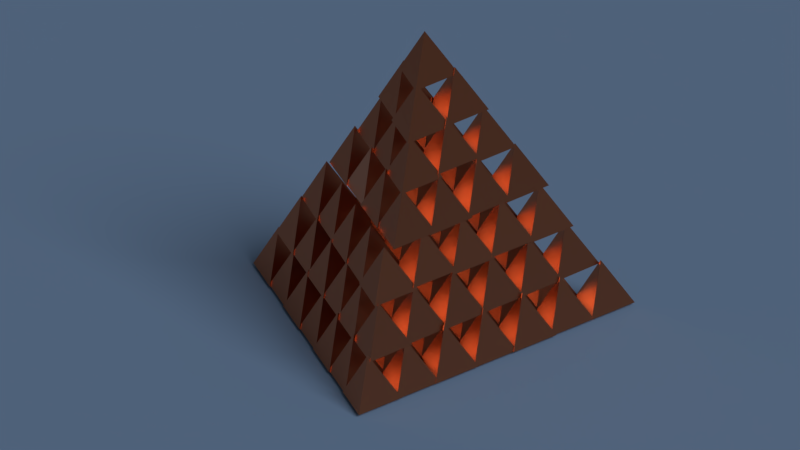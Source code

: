 # Source: Tetra_tetras_65.blend  (saved by Blender 2.78.0; exported with 4.5.12 LTS)
import bpy
from mathutils import Matrix  # noqa: F401  (used for matrix-valued properties, if any)

bpy.ops.wm.read_factory_settings(use_empty=True)
scene = bpy.context.scene
scene.name = 'Scene'

# ---- collections
col_collection_1 = bpy.data.collections.new('Collection 1'); scene.collection.children.link(col_collection_1)

# ---- materials (node trees are filled in below, after node groups)
mat_material_001 = bpy.data.materials.new('Material.001')
mat_material_001.alpha_threshold = 0.0
mat_material_001.roughness = 0.5
mat_bmd_copper_0025 = bpy.data.materials.new('BMD_Copper_0025')
mat_bmd_copper_0025.alpha_threshold = 0.0
mat_bmd_copper_0025.diffuse_color = (0.723, 0.1622, 0.05498, 1.0)
mat_bmd_copper_0025.roughness = 0.5
mat_bmd_copper_0025.line_color = (0.0, 0.0, 0.0, 1.0)

# ---- node groups
ng_bmd_coppershader = bpy.data.node_groups.new('BMD_CopperShader', 'ShaderNodeTree')
_s = ng_bmd_coppershader.interface.new_socket(name='Shader', in_out='OUTPUT', socket_type='NodeSocketShader')
_s = ng_bmd_coppershader.interface.new_socket(name='Color1', in_out='INPUT', socket_type='NodeSocketColor')
_s.default_value = (0.7084, 0.5883, 0.1869, 1.0)
_s = ng_bmd_coppershader.interface.new_socket(name='Color2', in_out='INPUT', socket_type='NodeSocketColor')
_s.default_value = (0.3122, 0.2775, 0.03858, 1.0)
_s = ng_bmd_coppershader.interface.new_socket(name='Roughness', in_out='INPUT', socket_type='NodeSocketFloat')
_s.subtype = 'FACTOR'
_s.default_value = 0.4
_s.min_value = 0.0
_s.max_value = 1.0
_s = ng_bmd_coppershader.interface.new_socket(name='Normal', in_out='INPUT', socket_type='NodeSocketVector')
_s.min_value = -1.0
_s.max_value = 1.0
_s.hide_value = True
_N = ng_bmd_coppershader.nodes; _L = ng_bmd_coppershader.links
n0 = _N.new('ShaderNodeBsdfAnisotropic'); n0.name = 'Glossy BSDF'; n0.location = (-25, 15)
n0.distribution = 'BECKMANN'
n1 = _N.new('NodeGroupOutput'); n1.name = 'Group Output'; n1.location = (378, 4)
n2 = _N.new('ShaderNodeBsdfAnisotropic'); n2.name = 'Glossy BSDF.001'; n2.location = (-25, -143)
n2.distribution = 'BECKMANN'
n3 = _N.new('ShaderNodeMath'); n3.name = 'Math'; n3.location = (-204, -141)
n3.operation = 'DIVIDE'
n3.inputs[1].default_value = 4.0
n4 = _N.new('ShaderNodeLayerWeight'); n4.name = 'Layer Weight'; n4.location = (-22, 151)
n4.inputs[0].default_value = 0.9
n5 = _N.new('ShaderNodeMixShader'); n5.name = 'Mix Shader'; n5.location = (178, -12)
n6 = _N.new('NodeGroupInput'); n6.name = 'Group Input'; n6.location = (-378, 2)
n7 = _N.new('ShaderNodeMath'); n7.name = 'Math.001'; n7.location = (0, 0)
n7.operation = 'POWER'
n8 = _N.new('ShaderNodeMath'); n8.name = 'Math.002'; n8.location = (0, 0)
n8.operation = 'POWER'
_L.new(n0.outputs[0], n5.inputs[2])
_L.new(n5.outputs[0], n1.inputs[0])
_L.new(n6.outputs[0], n0.inputs[0])
_L.new(n6.outputs[1], n2.inputs[0])
_L.new(n6.outputs[2], n3.inputs[0])
_L.new(n6.outputs[3], n0.inputs[4])
_L.new(n6.outputs[3], n2.inputs[4])
_L.new(n6.outputs[3], n4.inputs[1])
_L.new(n2.outputs[0], n5.inputs[1])
_L.new(n4.outputs[0], n5.inputs[0])
_L.new(n3.outputs[0], n7.inputs[0])
_L.new(n7.outputs[0], n2.inputs[1])
_L.new(n6.outputs[2], n8.inputs[0])
_L.new(n8.outputs[0], n0.inputs[1])
n1.is_active_output = True

# ---- material node trees
mat_material_001.use_nodes = True; mat_material_001.node_tree.nodes.clear()
_N = mat_material_001.node_tree.nodes; _L = mat_material_001.node_tree.links
n0 = _N.new('ShaderNodeOutputMaterial'); n0.name = 'Material Output'; n0.location = (300, 300)
n1 = _N.new('ShaderNodeBsdfDiffuse'); n1.name = 'Diffuse BSDF'; n1.location = (10, 300)
n1.inputs[0].default_value = (0.3201, 0.4996, 0.8, 1.0)
n2 = _N.new('ShaderNodeEmission'); n2.name = 'Emission'; n2.location = (110, 200)
n2.inputs[0].default_value = (0.8, 0.8, 0.8, 1.0)
n2.inputs[1].default_value = 7.5
_L.new(n1.outputs[0], n0.inputs[0])
_L.new(n2.outputs[0], n0.inputs[1])
n0.is_active_output = True
mat_bmd_copper_0025.use_nodes = True; mat_bmd_copper_0025.node_tree.nodes.clear()
_N = mat_bmd_copper_0025.node_tree.nodes; _L = mat_bmd_copper_0025.node_tree.links
n0 = _N.new('ShaderNodeOutputMaterial'); n0.name = 'Material Output'; n0.location = (24, 59)
n1 = _N.new('ShaderNodeGroup'); n1.name = 'Group'; n1.location = (-149, 97)
n1.node_tree = ng_bmd_coppershader
n1.inputs[0].default_value = (1.0, 0.3933, 0.211, 1.0)
n1.inputs[1].default_value = (0.3164, 0.04768, 0.006721, 1.0)
n1.inputs[2].default_value = 0.2
n1.inputs[3].default_value = (0.0, 0.0, 0.0)
_L.new(n1.outputs[0], n0.inputs[0])
n0.is_active_output = True

# ---- world
world_world = bpy.data.worlds.new('World'); scene.world = world_world
world_world.color = (0.05088, 0.05088, 0.05088)
world_world.use_sun_shadow = False
world_world.sun_shadow_jitter_overblur = 0.0
world_world.cycles.sampling_method = 'MANUAL'

# ---- cameras
cam_camera = bpy.data.cameras.new('Camera')
cam_camera.type = 'ORTHO'
cam_camera.clip_start = 0.001
cam_camera.clip_end = 885.7
cam_camera.lens = 35.0
cam_camera.sensor_width = 32.0
cam_camera.sensor_height = 18.0
cam_camera.ortho_scale = 132.0
cam_camera.shift_y = -0.08
cam_camera.dof.focus_distance = 0.0

# ---- lights
light_lamp = bpy.data.lights.new('Lamp', 'SUN')
light_lamp.transmission_factor = 0.0
light_lamp.cutoff_distance = 30.0
light_lamp.angle = 0.5516
light_lamp.energy = 1.0
light_lamp.shadow_buffer_clip_start = 1.001
light_lamp.shadow_soft_size = 0.283
light_lamp.shadow_cascade_max_distance = 1000.0

# ---- meshes
me_plane = bpy.data.meshes.new('Plane')
me_plane.from_pydata([(-10.0, -10.0, 0.0), (10.0, -10.0, 0.0), (-10.0, 10.0, 0.0), (10.0, 10.0, 0.0)], [], [(0, 1, 3, 2)])
me_plane.materials.append(mat_material_001)
me_plane.use_remesh_preserve_volume = False
me_plane.use_remesh_preserve_attributes = False
me_plane.use_mirror_vertex_groups = False
me_plane.update()
me_cone_022 = bpy.data.meshes.new('Cone.022')
me_cone_022.from_pydata([(0.1917, 1.662, 43.52), (-5.303, -1.523, 34.54), (0.19, 13.63, 26.9), (0.2011, 7.281, 35.89), (-5.293, 4.096, 26.9), (-4.905, 5.495, 27.02), (-4.894, -0.8562, 36.0), (-10.39, -4.041, 27.02), (10.92, -4.437, 26.78), (5.413, -1.271, 35.76), (-0.08099, -4.456, 26.78), (-9.099, 2.317, 19.1), (-3.8, -6.823, 19.1), (10.11, 2.351, 19.1), (4.844, -6.808, 19.1), (-4.24, 10.4, 19.98), (1.059, 1.264, 19.98), (-4.229, 4.305, 28.61), (-9.507, 1.245, 19.98), (5.277, 10.42, 19.98), (10.58, 1.28, 19.98), (5.287, 4.321, 28.61), (0.01, 1.262, 19.98), (0.3098, 18.67, 19.1), (5.609, 9.529, 19.1), (-4.957, 9.511, 19.1), (0.5059, 2.526, 19.1), (5.805, -6.615, 19.1), (0.5166, -3.574, 27.73), (-4.761, -6.633, 19.1), (5.006, 9.95, 19.98), (5.006, 9.876, 20.09), (4.942, 9.838, 19.98), (5.07, 9.839, 19.98), (0.8789, 1.264, 19.98), (0.507, 1.905, 19.98), (0.1374, 1.262, 19.98), (0.5078, 1.477, 20.59), (-4.162, 10.27, 19.98), (-4.42, 9.822, 19.98), (-3.903, 9.823, 19.98), (0.5328, 2.171, 19.98), (0.5339, 1.566, 20.84), (-4.161, 9.972, 20.4), (0.5921, 1.532, 20.74), (0.5396, 2.16, 19.98), (10.11, 1.73, 19.98), (10.11, 1.43, 20.41), (9.853, 1.279, 19.98), (4.955, -6.616, 19.1), (5.379, -6.37, 19.8), (10.37, 1.28, 19.98), (5.379, -5.88, 19.1), (-9.098, 1.696, 19.98), (-9.357, 1.246, 19.98), (-9.097, 1.396, 20.41), (-4.337, -5.897, 19.1), (-8.837, 1.247, 19.98), (-4.336, -6.387, 19.8), (-3.945, -6.572, 19.1), (-3.911, -6.632, 19.1), (-4.932, 16.21, 11.05), (0.6841, 6.752, 11.05), (-4.854, 9.86, 20.03), (-10.32, 6.618, 11.05), (5.127, 16.33, 11.05), (-0.2558, 6.741, 11.05), (10.36, 7.8, 10.73), (15.98, -1.659, 10.73), (10.44, 1.449, 19.71), (0.329, 7.677, 10.73), (-5.054, -1.916, 10.73), (-9.578, 7.556, 10.73), (-9.501, 1.206, 19.71), (-14.96, -2.037, 10.73), (15.45, -0.3498, 11.05), (21.06, -9.808, 11.05), (15.52, -6.7, 20.03), (10.06, -9.943, 11.05), (5.45, -0.6719, 11.05), (11.07, -10.13, 11.05), (5.528, -7.022, 20.03), (0.06684, -10.26, 11.05), (-4.552, -0.5941, 11.05), (1.064, -10.05, 11.05), (-4.474, -6.944, 20.03), (-9.935, -10.19, 11.05), (-14.55, -0.9163, 11.05), (-8.932, -10.37, 11.05), (-14.47, -7.267, 20.03), (-19.93, -10.51, 11.05), (0.02898, 24.85, 10.73), (5.645, 15.39, 10.73), (0.1066, 18.5, 19.71), (-5.354, 15.26, 10.73), (-9.496, -9.926, 11.78), (-9.05, -10.18, 11.05), (-9.502, -9.415, 11.05), (0.6127, -9.292, 11.05), (0.619, -9.803, 11.78), (0.2147, -10.0, 11.05), (0.1799, -10.06, 11.05), (10.5, -9.682, 11.78), (10.5, -9.171, 11.05), (10.95, -9.932, 11.05), (-14.36, -1.682, 11.71), (-14.37, -1.216, 11.05), (-14.77, -1.92, 11.05), (-4.161, -1.791, 11.05), (-5.231, -1.804, 11.05), (-4.699, -1.489, 11.93), (-13.96, -1.911, 11.05), (-4.707, -0.8708, 11.05), (-4.362, -0.914, 11.05), (-4.355, -1.5, 11.88), (-4.517, -1.191, 11.05), (-4.871, -1.807, 11.03), (5.747, -1.67, 11.05), (4.884, -1.68, 11.05), (5.312, -1.426, 11.76), (-3.843, -1.787, 11.05), (5.306, -0.9281, 11.05), (-4.52, -0.9633, 10.73), (-4.859, -1.799, 11.05), (-3.962, -1.902, 10.73), (5.599, -0.9232, 11.05), (5.605, -1.422, 11.76), (5.455, -1.179, 11.05), (5.453, -0.952, 10.73), (15.78, -1.547, 11.05), (14.77, -1.56, 11.05), (15.27, -1.261, 11.88), (6.04, -1.666, 11.05), (15.26, -0.6755, 11.05), (5.176, -1.677, 11.05), (5.165, -1.684, 11.03), (5.028, -1.709, 10.73), (4.981, -1.793, 10.73), (5.945, -1.781, 10.73), (4.658, 15.5, 11.05), (5.049, 15.73, 11.7), (5.044, 16.18, 11.05), (10.35, 7.54, 11.05), (9.97, 6.865, 11.05), (5.447, 15.51, 11.05), (0.7457, 6.753, 11.05), (0.3318, 7.45, 11.05), (-0.06489, 6.743, 11.05), (10.35, 7.093, 11.68), (0.3375, 6.982, 11.71), (-4.808, 16.0, 11.05), (-5.159, 15.38, 11.05), (-4.442, 15.39, 11.05), (0.3017, 7.396, 11.05), (-9.162, 6.632, 11.05), (-9.575, 7.329, 11.05), (-9.972, 6.622, 11.05), (-9.57, 6.861, 11.71), (-4.803, 15.59, 11.64), (0.307, 6.964, 11.66), (0.3003, 6.967, 11.68), (0.2109, 7.018, 11.82), (0.2392, 7.501, 11.05), (0.2042, 7.56, 11.05), (-19.61, -4.738, 2.462), (-14.19, -14.31, 2.462), (-19.66, -11.09, 11.44), (-25.19, -14.22, 2.462), (-9.604, -4.626, 2.462), (-4.188, -14.2, 2.462), (-9.66, -10.98, 11.44), (-15.19, -14.1, 2.462), (0.3935, -4.913, 2.462), (5.81, -14.49, 2.462), (0.3381, -11.26, 11.44), (-5.189, -14.39, 2.462), (10.39, -4.8, 2.462), (15.81, -14.37, 2.462), (10.34, -11.15, 11.44), (4.812, -14.28, 2.462), (20.39, -5.087, 2.462), (25.81, -14.66, 2.462), (20.34, -11.44, 11.44), (14.81, -14.57, 2.462), (-4.552, 3.542, 3.08), (0.8651, -6.032, 3.08), (-10.13, -5.936, 3.08), (5.484, 3.454, 3.08), (10.9, -6.12, 3.08), (15.54, 3.366, 3.08), (20.96, -6.208, 3.08), (15.49, -2.984, 12.06), (10.55, 12.01, 2.462), (15.97, 2.433, 2.462), (4.972, 2.529, 2.462), (0.4271, 12.1, 2.462), (5.844, 2.521, 2.462), (-5.156, 2.617, 2.462), (-9.633, 12.18, 2.462), (-15.22, 2.705, 2.462), (-10.07, 11.24, 2.795), (5.568, 20.63, 2.795), (10.98, 11.06, 2.795), (-0.01507, 11.15, 2.795), (0.4084, 29.33, 2.462), (5.825, 19.76, 2.462), (-8.977, -5.946, 3.08), (5.378, 20.31, 2.795), (5.376, 20.02, 3.2), (5.623, 19.88, 2.795), (-4.496, 20.22, 3.504), (-4.933, 19.97, 2.795), (-4.064, 19.96, 2.795), (0.462, 11.96, 2.795), (0.4573, 11.42, 3.562), (0.9248, 11.15, 2.795), (-9.635, 11.95, 2.795), (-10.05, 11.24, 2.795), (-9.639, 11.47, 3.464), (-13.99, 2.913, 3.08), (-14.81, 2.92, 3.08), (-14.4, 3.153, 3.75), (-9.231, 11.23, 2.795), (0.009054, 11.15, 2.795), (0.4209, 11.39, 3.464), (0.4251, 11.86, 2.795), (-5.121, 2.637, 2.519), (-5.123, 2.636, 2.515), (0.8287, 11.15, 2.795), (-5.088, 2.656, 2.573), (-4.679, 3.427, 2.462), (-4.216, 2.609, 2.462), (10.55, 11.77, 2.795), (10.55, 11.3, 3.464), (10.14, 11.07, 2.795), (5.414, 3.281, 2.462), (5.009, 2.593, 2.462), (10.96, 11.06, 2.795), (15.36, 3.062, 3.08), (15.36, 2.792, 3.462), (15.13, 2.659, 3.08), (15.59, 2.655, 3.08), (5.268, 2.86, 3.407), (5.27, 3.092, 3.08), (5.067, 2.747, 3.08), (10.44, -5.302, 3.08), (5.888, 2.739, 3.08), (5.624, 3.206, 3.08), (5.467, 2.743, 3.08), (5.352, 2.744, 3.08), (5.621, 2.897, 3.518), (10.43, -5.845, 3.847), (-4.777, 3.158, 3.08), (-4.779, 2.941, 3.387), (-4.968, 2.834, 3.08), (-4.147, 2.827, 3.08), (-4.776, 2.832, 3.08), (-4.457, 3.374, 3.08), (-4.592, 2.831, 3.08), (0.8241, -6.008, 3.147), (-4.46, 3.011, 3.593), (-9.553, -5.607, 4.025), (0.3854, -5.75, 3.867), (-0.09912, -6.024, 3.08), (-9.547, -4.939, 3.08), (0.3903, -5.193, 3.08), (-9.591, -5.014, 3.08), (19.99, -6.199, 3.08), (20.39, -5.524, 3.08), (20.38, -5.976, 3.72), (20.77, -6.206, 3.08), (10.39, -5.237, 3.08), (10.39, -5.823, 3.908), (9.876, -6.111, 3.08), (15.38, -13.6, 2.462), (14.93, -14.37, 2.462), (15.37, -14.11, 3.185), (10.89, -6.12, 3.08), (10.43, -5.31, 3.08), (10.43, -5.847, 3.839), (0.3897, -5.35, 3.08), (-0.007953, -6.025, 3.08), (0.3858, -5.802, 3.72), (5.256, -14.03, 3.185), (0.7755, -6.032, 3.08), (5.661, -14.22, 2.462), (5.261, -13.52, 2.462), (5.696, -14.29, 2.462), (-10.12, -5.936, 3.08), (-9.608, -5.062, 3.08), (-9.613, -5.648, 3.908), (-5.072, -14.19, 2.462), (-4.628, -13.94, 3.185), (-9.109, -5.945, 3.08), (-4.623, -13.43, 2.462), (-14.74, -13.34, 2.462), (-14.3, -14.11, 2.462), (-14.74, -13.85, 3.185), (-19.6, -5.636, 3.695), (-19.59, -5.201, 3.08), (-19.22, -5.857, 3.08), (-14.74, -13.42, 2.579), (-14.34, -14.05, 2.462), (-5.135, 25.92, -5.621), (0.3987, 16.53, -5.699), (-5.033, 19.58, 3.248), (-10.5, 16.43, -5.642), (5.005, 25.99, -5.675), (10.54, 16.6, -5.753), (5.107, 19.65, 3.195), (-0.3641, 16.5, -5.695), (-0.1791, 34.3, -5.604), (5.355, 24.91, -5.682), (-0.07707, 27.96, 3.265), (-5.548, 24.81, -5.625), (10.06, 17.47, -5.746), (15.59, 8.08, -5.824), (10.16, 11.13, 3.124), (5.662, 7.993, -5.772), (-5.24, 7.898, -5.714), (-14.79, 8.751, -5.659), (-9.256, -0.6437, -5.738), (-20.16, -0.739, -5.68), (-4.818, 8.838, -5.712), (0.7153, -0.5565, -5.79), (-10.19, -0.6518, -5.733), (10.75, -0.4687, -5.843), (-0.1493, -0.5641, -5.786), (15.17, 9.013, -5.817), (20.71, -0.3817, -5.895), (9.806, -0.477, -5.838), (10.31, 0.4487, -5.836), (15.85, -8.946, -5.914), (4.945, -9.041, -5.857), (19.76, 0.5313, -5.885), (25.29, -8.863, -5.964), (19.86, -5.81, 2.984), (14.39, -8.958, -5.906), (5.876, -9.033, -5.862), (-9.605, 0.2746, -5.731), (-4.071, -9.12, -5.809), (-14.97, -9.215, -5.752), (-19.42, 0.1887, -5.679), (-13.89, -9.206, -5.758), (-24.79, -9.301, -5.7), (25.18, -7.56, -5.956), (30.71, -16.95, -6.034), (25.28, -13.9, 2.913), (19.81, -17.05, -5.977), (15.27, -7.845, -5.905), (15.37, -14.19, 2.964), (9.896, -17.33, -5.926), (5.352, -7.734, -5.852), (10.89, -17.13, -5.93), (-0.01689, -17.22, -5.873), (-4.558, -8.019, -5.801), (0.976, -17.41, -5.879), (-4.456, -14.36, 3.068), (-9.927, -17.51, -5.822), (-14.47, -7.907, -5.748), (-8.937, -17.3, -5.826), (-14.37, -14.25, 3.121), (-19.84, -17.4, -5.769), (-24.38, -8.192, -5.697), (-18.85, -17.59, -5.775), (-24.28, -14.53, 3.172), (-29.75, -17.68, -5.718), (-9.561, 17.3, -5.643), (-4.027, 7.908, -5.721), (-14.93, 7.813, -5.664), (-19.41, -16.63, -5.767), (-19.4, -17.14, -5.054), (-18.96, -17.39, -5.773), (-9.382, -16.55, -5.82), (-9.374, -17.06, -5.107), (-9.814, -17.31, -5.821), (-9.779, -17.25, -5.821), (0.4231, -16.97, -5.158), (0.8598, -17.22, -5.878), (0.4149, -16.46, -5.871), (10.45, -16.88, -5.211), (10.44, -16.37, -5.924), (10.04, -17.07, -5.925), (10.01, -17.14, -5.926), (20.24, -16.29, -5.975), (20.25, -16.8, -5.262), (-24.27, -8.377, -5.698), (-24.26, -8.995, -4.835), (-14.56, -8.067, -5.748), (-23.73, -9.292, -5.706), (-14.55, -8.836, -4.674), (-15.21, -9.217, -5.751), (-14.34, -8.849, -4.719), (-14.35, -8.113, -5.75), (-14.44, -8.273, -5.75), (-5.186, -9.13, -5.803), (-4.627, -8.807, -4.894), (-14.43, -8.903, -4.869), (-4.637, -8.159, -5.801), (-13.71, -9.204, -5.759), (-4.477, -8.156, -5.802), (-4.466, -8.806, -4.894), (4.611, -9.044, -5.855), (-3.91, -9.118, -5.81), (5.246, -8.679, -4.823), (-4.052, -9.12, -5.809), (-4.547, -8.852, -5.025), (-5.027, -9.128, -5.804), (-4.556, -8.296, -5.802), (5.234, -7.943, -5.852), (24.43, -8.871, -5.959), (14.64, -8.956, -5.908), (15.91, -8.945, -5.914), (24.86, -8.623, -5.259), (15.28, -8.588, -4.867), (24.86, -8.123, -5.957), (5.533, -8.703, -4.901), (5.522, -8.021, -5.854), (15.11, -7.69, -5.903), (15.79, -8.847, -5.913), (6.116, -9.031, -5.863), (15.12, -8.537, -4.718), (15.79, -8.913, -5.82), (5.403, -8.23, -5.855), (5.412, -8.772, -5.097), (15.23, -7.903, -5.905), (20.3, -0.3852, -5.893), (19.24, -0.3945, -5.887), (10.85, -0.4678, -5.843), (19.77, -0.08735, -5.02), (10.32, 0.435, -5.836), (10.26, 0.3616, -5.836), (9.79, -0.4771, -5.838), (10.27, 0.3478, -5.836), (10.27, -0.1989, -5.052), (10.26, 0.3546, -5.826), (10.27, 0.348, -5.836), (-5.351, 7.897, -5.714), (-4.808, 8.209, -4.832), (0.2765, 0.1884, -5.784), (-10.13, -0.6513, -5.733), (-9.595, -0.3441, -4.866), (-9.065, -0.642, -5.739), (0.2846, -0.3144, -5.081), (-14.59, 8.413, -5.662), (-9.729, 0.1591, -5.731), (-14.24, 7.819, -5.667), (-9.699, 0.1082, -5.731), (-19.95, -0.7372, -5.681), (-9.691, -0.3993, -5.022), (-19.42, -0.43, -4.814), (-14.58, 8.012, -5.101), (-9.72, -0.3828, -4.973), (-18.89, -0.7279, -5.687), (-9.294, -0.6222, -5.675), (-4.643, 8.953, -5.712), (-4.753, 8.178, -4.923), (-4.762, 8.743, -5.713), (-4.27, 7.906, -5.72), (4.687, 7.984, -5.767), (5.177, 8.266, -4.971), (-4.742, 8.184, -4.905), (-5.209, 7.952, -5.714), (-4.632, 8.248, -4.725), (5.231, 8.296, -4.886), (5.168, 8.832, -5.765), (14.64, 8.071, -5.819), (15.11, 8.898, -5.817), (5.673, 7.993, -5.772), (15.12, 8.346, -5.045), (5.177, 8.266, -4.973), (5.769, 7.994, -5.772), (4.689, 7.984, -5.767), (4.864, 25.74, -5.675), (4.873, 25.18, -4.888), (0.1425, 16.79, -4.872), (0.1331, 17.38, -5.694), (9.556, 16.59, -5.748), (10.05, 16.87, -4.947), (0.6455, 16.51, -5.701), (4.387, 24.9, -5.677), (10.04, 17.44, -5.746), (0.01712, 17.17, -5.694), (0.01274, 17.18, -5.694), (-0.3618, 16.52, -5.695), (-0.3531, 16.52, -5.695), (-9.056, 16.44, -5.65), (0.01986, 16.74, -5.075), (-9.552, 16.72, -4.832), (-5.016, 25.12, -4.76), (-5.026, 25.74, -5.623), (-4.487, 24.82, -5.63), (-10.05, 16.44, -5.645), (-4.535, 24.9, -5.63), (-29.7, -10.89, -13.79), (-24.2, -20.42, -13.79), (-29.7, -17.24, -4.807), (-35.2, -20.42, -13.79), (-19.7, -10.69, -13.79), (-14.2, -20.22, -13.79), (-19.7, -17.04, -4.807), (-25.2, -20.22, -13.79), (-9.699, -10.89, -13.79), (-4.199, -20.42, -13.79), (-9.699, -17.24, -4.807), (-15.2, -20.42, -13.79), (0.3008, -10.69, -13.79), (5.801, -20.22, -13.79), (0.3008, -17.04, -4.807), (-5.199, -20.22, -13.79), (10.3, -10.89, -13.79), (15.8, -20.42, -13.79), (10.3, -17.24, -4.807), (4.801, -20.42, -13.79), (20.3, -10.69, -13.79), (25.8, -20.22, -13.79), (20.3, -17.04, -4.807), (14.8, -20.22, -13.79), (30.3, -10.89, -13.79), (35.8, -20.42, -13.79), (30.3, -17.24, -4.807), (24.8, -20.42, -13.79), (-24.63, -2.479, -13.79), (-19.13, -12.01, -13.79), (-24.63, -8.83, -4.807), (-30.13, -12.01, -13.79), (-14.72, -2.479, -13.79), (-14.72, -8.83, -4.807), (-4.682, -2.479, -13.79), (0.8179, -12.01, -13.79), (-4.682, -8.83, -4.807), (-10.18, -12.01, -13.79), (25.32, -2.479, -13.79), (30.82, -12.01, -13.79), (15.29, -2.479, -13.79), (20.79, -12.01, -13.79), (9.786, -12.01, -13.79), (5.378, -2.479, -13.79), (10.88, -12.01, -13.79), (10.36, 6.118, -13.79), (15.86, -3.409, -13.79), (10.36, -0.2332, -4.807), (20.43, 6.118, -13.79), (25.93, -3.409, -13.79), (20.43, -0.2332, -4.807), (14.93, -3.409, -13.79), (0.3137, 6.118, -13.79), (5.814, -3.409, -13.79), (0.3137, -0.2332, -4.807), (-5.186, -3.409, -13.79), (-9.814, 6.118, -13.79), (-4.314, -3.409, -13.79), (-9.814, -0.2332, -4.807), (-15.31, -3.409, -13.79), (-19.87, 6.118, -13.79), (-14.37, -3.409, -13.79), (-19.87, -0.2332, -4.807), (-25.37, -3.409, -13.79), (-14.81, 14.7, -13.79), (-9.308, 5.173, -13.79), (-14.81, 8.348, -4.807), (-20.31, 5.173, -13.79), (-4.748, 14.7, -13.79), (0.752, 5.173, -13.79), (-4.748, 8.348, -4.807), (-10.25, 5.173, -13.79), (5.27, 14.7, -13.79), (10.77, 5.173, -13.79), (5.27, 8.348, -4.807), (-0.2302, 5.173, -13.79), (15.38, 14.7, -13.79), (20.88, 5.173, -13.79), (15.38, 8.348, -4.807), (9.876, 5.173, -13.79), (5.392, 31.77, -13.79), (10.89, 22.24, -13.79), (5.392, 25.42, -4.807), (-0.1076, 22.24, -13.79), (-4.91, 31.77, -13.79), (0.5902, 22.24, -13.79), (-4.91, 25.42, -4.807), (-10.41, 22.24, -13.79), (10.56, 23.36, -13.79), (16.06, 13.83, -13.79), (10.56, 17.0, -4.807), (5.064, 13.83, -13.79), (0.2471, 23.34, -13.79), (5.747, 13.81, -13.79), (0.2471, 16.98, -4.807), (-5.253, 13.81, -13.79), (-9.983, 23.36, -13.79), (-4.483, 13.83, -13.79), (-9.983, 17.0, -4.807), (-15.48, 13.83, -13.79), (0.2361, 40.76, -13.79), (5.736, 31.23, -13.79), (0.2361, 34.41, -4.807), (-5.264, 31.23, -13.79), (-5.242, 13.83, -13.79), (-4.862, 14.05, -13.17), (-4.862, 14.49, -13.79), (5.4, 14.02, -13.24), (5.4, 14.41, -13.79), (5.736, 13.83, -13.79), (5.078, 13.85, -13.79), (5.442, 13.83, -13.79), (-4.91, 31.41, -13.28), (-9.875, 23.17, -13.79), (-9.875, 22.55, -12.91), (-0.3855, 22.24, -13.79), (0.1023, 22.52, -12.99), (0.1023, 23.08, -13.79), (-5.219, 31.23, -13.79), (-4.601, 31.23, -13.79), (-9.339, 22.24, -13.79), (0.2452, 22.85, -13.79), (5.083, 31.23, -13.79), (5.392, 31.41, -13.28), (0.386, 22.52, -12.98), (0.386, 23.09, -13.79), (0.2413, 22.84, -13.79), (9.92, 22.24, -13.79), (10.41, 23.08, -13.79), (0.6184, 22.24, -13.79), (5.701, 31.23, -13.79), (0.8797, 22.24, -13.79), (10.41, 22.52, -12.99), (15.38, 14.12, -12.97), (15.88, 13.83, -13.79), (14.87, 13.83, -13.79), (5.252, 14.67, -13.79), (4.757, 13.81, -13.79), (5.252, 14.1, -12.98), (4.756, 13.81, -13.79), (5.449, 14.39, -13.79), (5.45, 14.39, -13.79), (10.32, 5.431, -13.06), (5.418, 14.44, -13.79), (5.418, 14.03, -13.21), (5.772, 13.83, -13.79), (10.32, 5.947, -13.79), (-4.867, 14.49, -13.79), (-4.867, 14.05, -13.16), (-5.246, 13.84, -13.79), (-5.25, 13.83, -13.79), (0.2609, 6.023, -13.79), (0.2609, 5.456, -12.99), (-4.744, 14.1, -12.96), (-4.744, 14.69, -13.79), (0.7121, 5.196, -13.72), (-4.234, 13.81, -13.79), (-14.81, 14.12, -12.97), (-15.31, 13.83, -13.79), (-14.31, 13.83, -13.79), (-9.778, 5.987, -13.79), (-9.35, 5.197, -13.72), (-9.778, 5.444, -13.02), (-19.82, 6.021, -13.79), (-19.82, 5.455, -12.99), (-19.33, 5.173, -13.79), (-9.834, 6.083, -13.79), (-10.3, 5.269, -13.79), (-9.834, 5.476, -12.93), (-10.36, 5.173, -13.79), (-14.84, -2.595, -13.79), (-9.268, 5.173, -13.79), (-9.758, 6.021, -13.79), (-9.758, 5.455, -12.99), (-14.84, -3.137, -13.02), (0.2601, 5.457, -12.99), (-0.2309, 5.174, -13.79), (-0.231, 5.174, -13.79), (-0.2318, 5.173, -13.79), (-4.75, -2.653, -13.79), (0.3146, 6.116, -13.79), (0.3146, 5.487, -12.9), (0.8593, 5.173, -13.79), (0.2601, 6.025, -13.79), (0.3161, 6.113, -13.79), (-4.75, -3.157, -13.08), (20.38, 6.03, -13.79), (20.38, 5.458, -12.98), (19.89, 5.173, -13.79), (10.29, 5.449, -13.01), (9.847, 5.233, -13.79), (10.29, 6.002, -13.79), (4.896, -3.343, -13.79), (9.812, 5.173, -13.79), (10.9, 5.173, -13.79), (10.39, 5.469, -12.95), (5.336, -2.581, -13.79), (4.858, -3.409, -13.79), (5.336, -3.133, -13.01), (15.39, -2.607, -13.79), (15.39, -3.141, -13.03), (10.4, 6.051, -13.79), (10.39, 6.062, -13.79), (5.328, -3.128, -12.99), (5.328, -2.567, -13.79), (4.842, -3.407, -13.79), (5.915, -3.409, -13.79), (5.386, -3.104, -12.93), (4.842, -3.409, -13.79), (5.386, -2.493, -13.79), (14.85, -3.236, -13.79), (15.29, -3.099, -12.91), (14.75, -3.409, -13.79), (10.33, -11.69, -12.9), (15.38, -3.152, -13.06), (15.38, -2.637, -13.79), (10.33, -11.06, -13.79), (15.82, -3.409, -13.79), (25.32, -3.099, -12.91), (20.3, -11.73, -13.0), (20.3, -11.17, -13.79), (19.82, -12.01, -13.79), (25.86, -3.409, -13.79), (24.79, -3.409, -13.79), (-4.766, -3.148, -13.05), (-5.219, -3.409, -13.79), (0.348, -11.19, -13.79), (-4.666, -2.507, -13.79), (-4.146, -3.409, -13.79), (-4.574, -2.667, -13.79), (0.7712, -11.98, -13.71), (-4.666, -3.108, -12.94), (-4.766, -2.625, -13.79), (0.348, -11.73, -13.02), (-14.79, -2.599, -13.79), (-14.72, -3.099, -12.91), (-14.81, -2.646, -13.79), (-15.25, -3.409, -13.79), (-14.81, -3.155, -13.07), (-9.7, -11.17, -13.79), (-14.64, -2.612, -13.79), (-14.18, -3.409, -13.79), (-9.259, -11.98, -13.72), (-14.78, -2.595, -13.79), (-9.7, -11.73, -13.0), (-14.65, -2.595, -13.79), (-9.218, -12.01, -13.79), (-24.63, -3.099, -12.91), (-24.09, -3.409, -13.79), (-19.67, -11.69, -12.9), (-19.17, -11.98, -13.71), (-25.16, -3.409, -13.79), (-19.67, -11.06, -13.79), (-20.22, -12.01, -13.79), (30.24, -11.67, -12.84), (29.66, -12.01, -13.79), (30.24, -11.0, -13.79), (19.7, -11.74, -13.79), (20.16, -10.93, -13.79), (20.16, -11.65, -12.77), (19.54, -12.01, -13.79), (19.56, -11.98, -13.79), (25.36, -19.45, -13.79), (25.36, -19.96, -13.07), (20.44, -11.65, -12.78), (20.44, -10.93, -13.79), (21.06, -12.01, -13.79), (24.92, -20.22, -13.79), (9.729, -11.88, -13.79), (10.27, -10.95, -13.79), (10.27, -11.65, -12.79), (9.657, -12.01, -13.79), (15.26, -19.47, -13.79), (10.4, -11.07, -13.79), (15.24, -19.45, -13.79), (10.94, -12.01, -13.79), (15.24, -19.96, -13.07), (10.37, -11.67, -12.84), (9.722, -11.89, -13.79), (15.69, -20.22, -13.79), (10.37, -11.0, -13.79), (10.37, -11.0, -13.79), (0.1797, -11.64, -12.75), (0.1797, -10.9, -13.79), (-0.4586, -12.01, -13.79), (4.916, -20.22, -13.79), (1.06, -12.01, -13.79), (0.4692, -10.98, -13.79), (5.359, -19.96, -13.07), (0.4692, -11.66, -12.82), (-0.4424, -11.98, -13.79), (4.919, -20.22, -13.79), (0.9264, -11.77, -13.79), (-9.78, -11.68, -12.87), (-4.315, -20.22, -13.79), (-9.055, -12.01, -13.79), (-9.619, -11.03, -13.79), (-4.757, -19.96, -13.07), (-9.619, -11.68, -12.87), (-10.34, -12.01, -13.79), (-10.25, -11.85, -13.79), (-9.78, -11.03, -13.79), (-4.757, -19.45, -13.79), (-19.79, -10.85, -13.79), (-19.79, -11.62, -12.7), (-19.04, -11.82, -13.79), (-14.64, -19.45, -13.79), (-15.08, -20.22, -13.79), (-14.64, -19.96, -13.07), (-19.58, -11.64, -12.75), (-20.34, -11.8, -13.79), (-20.46, -12.01, -13.79), (-18.94, -12.01, -13.79), (-19.58, -10.9, -13.79), (-29.59, -11.08, -13.79), (-29.06, -12.01, -13.79), (-24.7, -19.54, -13.79), (-29.59, -11.7, -12.91), (-24.76, -19.96, -13.07), (-24.31, -20.22, -13.79), (-24.76, -19.45, -13.79), (-29.54, -11.17, -13.79), (-9.914, 17.47, -5.64), (-9.909, 16.96, -4.929), (-10.35, 16.71, -5.642), (-5.371, 25.13, -5.624), (-9.684, 16.83, -5.296), (-9.686, 17.08, -5.643), (-9.469, 16.71, -5.646), (-9.897, 16.71, -5.644), (-14.54, 8.495, -5.662), (-5.298, 8.028, -5.713), (-5.303, 8.028, -5.713), (-14.59, 8.167, -5.318), (-14.54, 8.194, -5.244), (-14.78, 8.28, -5.001), (-15.19, 8.046, -5.661), (-19.7, 0.07655, -5.679), (-20.05, -0.5419, -5.68), (-19.69, -0.3381, -5.104), (-14.8, 8.045, -5.663), (-14.37, 8.045, -5.665), (-14.28, 8.044, -5.666), (-9.696, 0.2162, -5.731), (-10.14, -0.5605, -5.733), (-9.691, -0.3045, -5.009), (-9.848, 0.3608, -5.729), (-9.304, -0.562, -5.737), (-9.845, -0.2509, -4.857), (-10.38, -0.56, -5.731), (-19.34, -0.5432, -5.684), (-9.667, 0.1649, -5.731), (-9.244, -0.5621, -5.737), (-10.08, -0.5606, -5.733), (-9.661, -0.3215, -5.057), (-14.66, -8.864, -4.902), (-15.18, -9.164, -5.751), (-14.67, -8.253, -5.749), (-14.72, -8.165, -5.748), (-19.59, -0.1055, -5.68), (-19.84, -0.5423, -5.681), (-15.3, -9.163, -5.75), (-19.59, -0.3983, -5.274), (-5.262, -9.13, -5.803), (-5.216, -9.182, -5.804), (-9.533, -16.81, -5.82), (-9.247, -17.3, -5.824), (-9.529, -17.15, -5.359), (-9.699, -17.05, -5.078), (-9.699, -16.53, -5.818), (-9.673, -16.57, -5.818), (-10.15, -17.31, -5.82), (-14.14, -9.166, -5.756), (-14.55, -8.46, -5.75), (-14.94, -9.164, -5.752), (-14.54, -8.932, -5.096), (-24.71, -9.146, -5.7), (-24.4, -8.598, -5.699), (-19.11, -17.38, -5.773), (-20.29, -17.38, -5.766), (-19.47, -16.75, -5.767), (-19.47, -17.17, -5.181), (-19.83, -17.38, -5.769), (-24.08, -9.147, -5.703), (-19.7, -16.36, -5.764), (-29.14, -17.56, -5.72), (-24.39, -8.965, -5.189), (-24.92, -9.145, -5.699), (-24.5, -8.411, -5.697), (-29.68, -17.56, -5.718), (-29.42, -17.09, -5.716), (-24.5, -8.903, -5.014), (-29.41, -17.41, -5.277), (-5.042, 25.76, -5.622), (-5.41, 25.13, -5.624), (-5.04, 25.34, -5.019), (-5.019, 25.33, -5.053), (-4.679, 8.308, -4.92), (-4.81, 8.296, -4.954), (-5.277, 8.028, -5.714), (-4.34, 8.026, -5.719), (-4.682, -8.127, -5.801), (-4.643, -8.817, -4.921), (-4.682, -8.795, -4.857), (-4.57, -8.321, -5.802), (-4.65, -8.182, -5.801), (-4.643, -8.853, -4.871), (-9.528, -17.28, -5.174), (-4.564, -8.862, -5.052), (-4.895, 25.97, -5.622), (-4.889, 25.4, -4.841), (-0.2967, 16.67, -5.695), (0.3147, 16.67, -5.698), (-4.666, 25.13, -5.628), (0.005872, 17.19, -5.694), (0.1364, 16.91, -5.023), (0.01824, 16.84, -5.216), (0.007572, 16.85, -5.198), (-0.2681, 16.67, -5.695), (-0.2767, 16.67, -5.695), (-4.685, 8.879, -5.712), (-5.167, 8.027, -5.714), (-4.748, 8.988, -5.711), (0.2198, -0.278, -4.974), (-0.1898, -0.5791, -5.785), (-0.2771, -0.5652, -5.785), (0.4075, -16.47, -5.871), (-0.07422, 34.12, -5.605), (-0.1641, 34.28, -5.604), (-0.1636, 34.18, -5.46), (-0.2521, 34.12, -5.604), (0.2626, 16.98, -4.832), (0.1407, 16.91, -5.03), (0.2556, 17.6, -5.693), (-4.406, 25.12, -5.629), (0.5517, 16.67, -5.699), (5.163, 8.84, -5.765), (4.682, 8.009, -5.766), (-4.189, 8.026, -5.719), (0.217, 0.2893, -5.783), (0.3525, -0.2674, -4.904), (-4.068, -9.185, -5.81), (0.3008, -16.29, -5.87), (4.828, -9.042, -5.856), (4.736, -9.201, -5.856), (-4.106, -9.12, -5.809), (0.9533, -17.41, -5.879), (0.6091, -17.22, -5.311), (0.2946, -17.42, -5.876), (-9.133, -17.5, -5.826), (0.4006, -16.46, -5.871), (0.953, -17.41, -5.879), (-0.3515, -17.42, -5.872), (0.8387, -17.22, -5.877), (0.4131, -16.98, -5.174), (5.237, 25.11, -5.68), (5.047, 25.22, -5.371), (5.046, 25.43, -5.678), (4.859, 25.11, -5.678), (5.166, 8.288, -4.977), (5.761, 8.007, -5.772), (5.23, 8.313, -4.907), (5.176, 8.282, -4.994), (0.3717, 0.3568, -5.783), (4.703, 8.009, -5.767), (5.654, 8.007, -5.772), (0.3786, -0.2603, -4.928), (0.8977, -0.5812, -5.791), (5.353, -8.739, -4.999), (5.35, -8.139, -5.854), (5.438, -8.757, -5.056), (5.926, -9.032, -5.862), (5.526, 25.11, -5.682), (5.189, 25.68, -5.677), (5.191, 25.3, -5.136), (10.5, 16.67, -5.752), (10.24, 16.82, -5.337), (10.24, 17.11, -5.749), (5.274, 9.018, -5.764), (0.7944, 16.67, -5.701), (5.281, 8.341, -4.826), (10.25, 0.3004, -5.836), (10.27, 0.3473, -5.836), (10.33, -0.2515, -4.859), (9.796, -0.4771, -5.838), (0.9011, -0.5549, -5.791), (5.431, -8.181, -5.855), (9.726, -0.5977, -5.838), (6.025, -9.204, -5.863), (5.378, -8.09, -5.854), (10.35, -16.94, -5.366), (10.69, -17.13, -5.929), (10.3, -16.91, -5.279), (10.31, -16.47, -5.924), (10.3, -16.45, -5.924), (9.905, -17.14, -5.925), (14.8, 8.073, -5.82), (10.53, 16.67, -5.752), (10.26, 17.14, -5.748), (10.26, 16.83, -5.307), (9.987, 16.67, -5.749), (15.2, 8.301, -5.176), (15.2, 8.751, -5.818), (5.861, 8.007, -5.773), (14.76, 7.99, -5.82), (10.36, 0.4941, -5.836), (10.25, 0.3003, -5.836), (10.36, -0.1559, -4.931), (10.36, 0.3868, -5.684), (10.32, 0.3601, -5.731), (10.93, -0.6, -5.844), (10.32, 0.4336, -5.836), (10.27, 0.3475, -5.836), (15.8, -8.946, -5.914), (15.29, -8.053, -5.906), (14.76, -8.955, -5.908), (10.35, -16.53, -5.924), (15.29, -8.654, -5.057), (10.36, -17.07, -5.181), (20.3, -0.1547, -5.23), (15.78, 7.988, -5.825), (20.3, 0.3076, -5.889), (15.26, 8.865, -5.818), (15.26, 8.284, -4.989), (19.9, -0.3887, -5.891), (20.1, -0.04505, -5.89), (20.1, -0.2732, -5.565), (20.1, -0.4247, -5.349), (20.44, -0.6179, -5.895), (19.77, -0.6166, -5.891), (10.92, -0.4673, -5.844), (25.32, -8.015, -5.959), (26.03, -9.241, -5.969), (25.06, -8.468, -5.96), (25.06, -8.733, -5.582), (24.83, -8.867, -5.961), (20.25, -16.31, -5.976), (15.97, -9.222, -5.916), (14.61, -9.22, -5.909), (20.3, -16.22, -5.975), (30.3, -16.38, -6.029), (20.78, -17.04, -5.982), (30.3, -16.77, -5.479), (30.64, -16.96, -6.034), (29.96, -16.96, -6.03), (24.61, -9.238, -5.962), (20.3, -16.77, -5.189), (19.82, -17.05, -5.977), (20.25, -16.93, -5.082), (19.7, -17.25, -5.978), (10.81, -17.33, -5.931), (-14.69, 2.502, 3.08), (-14.77, 2.367, 3.08), (-14.69, 2.497, 3.08), (-14.62, 2.38, 3.08), (-14.61, 2.365, 3.08), (-14.76, 2.364, 3.08), (-14.77, 2.364, 3.08), (-19.33, -5.632, 2.462), (-18.88, -6.401, 2.462), (-19.77, -6.41, 2.462), (-24.28, -14.04, 2.462), (-24.24, -14.11, 2.462), (-24.29, -14.03, 2.462), (-24.3, -14.04, 2.462), (-14.43, -14.17, 2.861), (-14.43, -13.88, 2.462), (-24.28, -14.16, 2.638), (-24.24, -14.18, 2.58), (-24.28, -14.16, 2.648), (-24.29, -14.16, 2.635), (-14.68, -14.31, 2.462), (-24.17, -14.23, 2.462), (-24.4, -14.22, 2.462), (-14.43, -14.03, 2.676), (-14.56, -14.11, 2.462), (-5.005, 19.85, 2.795), (-5.005, 19.56, 3.202), (-5.257, 19.42, 2.795), (-9.468, 11.51, 2.462), (-8.995, 10.7, 2.462), (-9.108, 10.7, 2.462), (-9.929, 10.69, 2.462), (-9.896, 10.75, 2.462), (-14.7, 2.944, 2.462), (-14.68, 2.913, 2.462), (-4.724, 2.994, 2.462), (-4.938, 2.616, 2.462), (-14.83, 2.702, 2.462), (-14.55, 2.699, 2.462), (-4.512, 2.618, 2.481), (-4.911, 2.631, 2.506), (-4.72, 2.739, 2.818), (-4.511, 2.618, 2.48), (-4.913, 2.63, 2.503), (-14.69, 2.781, 2.69), (-14.68, 2.774, 2.67), (-9.51, -5.583, 2.462), (-9.092, -6.297, 2.462), (-9.918, -6.306, 2.462), (-4.303, -14.2, 2.462), (-4.615, -14.2, 2.462), (-4.463, -13.93, 2.462), (-4.469, -13.94, 2.462), (-4.506, -14.0, 2.462), (-4.46, -14.11, 2.716), (-4.456, -14.11, 2.71), (-4.463, -14.11, 2.71), (-4.431, -14.12, 2.669), (-4.463, -14.11, 2.709), (-4.489, -14.12, 2.669), (-4.49, -14.12, 2.666), (-14.32, -13.87, 2.462), (-14.37, -13.79, 2.462), (-14.38, -13.78, 2.462), (-14.38, -13.79, 2.462), (-14.39, -13.8, 2.462), (-14.43, -13.87, 2.462), (-14.43, -13.87, 2.462), (-14.18, -14.11, 2.462), (-14.34, -14.02, 2.72), (-14.37, -14.0, 2.767), (-14.37, -14.0, 2.775), (-14.38, -14.0, 2.769), (-14.38, -14.0, 2.761), (-14.41, -14.02, 2.721), (-14.41, -14.02, 2.719), (-0.07412, 28.51, 2.462), (-0.07382, 27.96, 3.26), (-0.5676, 27.68, 2.462), (-5.024, 19.94, 2.707), (-5.024, 20.11, 2.462), (-5.011, 19.93, 2.687), (-4.758, 19.43, 2.795), (-4.669, 2.47, 3.08), (-4.717, 2.552, 3.08), (-4.764, 2.47, 3.08), (-4.764, 2.469, 3.08), (5.103, 19.9, 2.844), (5.111, 19.9, 2.831), (5.13, 19.89, 2.8), (5.073, 19.88, 2.795), (5.13, 19.64, 3.157), (4.906, 19.51, 2.795), (0.6626, 10.8, 2.462), (0.2641, 11.49, 2.462), (-0.2083, 10.79, 2.462), (0.6638, 10.8, 2.462), (0.2225, 11.56, 2.462), (-4.501, 2.612, 2.462), (5.32, 2.697, 2.947), (5.319, 2.697, 2.945), (0.823, -6.192, 2.462), (0.4373, -5.534, 2.462), (0.06066, -6.2, 2.462), (0.4105, 27.69, 2.462), (4.87, 19.77, 2.462), (5.099, 20.17, 2.462), (5.114, 20.15, 2.462), (5.338, 19.76, 2.462), (-4.873, 19.85, 2.462), (5.133, 19.88, 2.795), (10.24, 11.12, 2.955), (10.24, 11.09, 2.999), (5.35, 19.51, 2.795), (10.16, 11.16, 3.076), (9.986, 11.07, 2.795), (10.16, 11.16, 3.073), (10.16, 11.17, 3.078), (10.16, 11.17, 3.078), (5.31, 3.036, 2.462), (5.337, 2.576, 3.08), (5.322, 2.602, 3.08), (5.321, 2.602, 3.08), (5.307, 2.576, 3.08), (5.334, 2.576, 3.08), (5.619, 2.523, 2.462), (5.023, 2.529, 2.462), (5.403, -14.1, 2.933), (5.4, -13.76, 2.462), (5.685, -14.27, 2.462), (-4.185, -14.4, 2.462), (-4.727, -14.39, 2.462), (-4.458, -14.24, 2.903), (-4.456, -14.24, 2.9), (-4.459, -14.24, 2.9), (-4.444, -14.25, 2.881), (-4.459, -14.24, 2.9), (-4.471, -14.25, 2.881), (-4.472, -14.25, 2.88), (-4.457, -13.94, 2.462), (-4.468, -13.94, 2.462), (-4.418, -14.0, 2.462), (-4.508, -14.01, 2.462), (15.64, 2.47, 2.462), (15.28, 3.083, 2.462), (15.54, 2.469, 2.462), (14.91, 2.463, 2.462), (10.24, 11.46, 2.462), (10.56, 10.91, 2.462), (9.903, 10.9, 2.462), (15.27, 3.094, 2.462), (15.27, 3.086, 2.462), (15.23, 3.031, 2.462), (5.314, 3.044, 2.462), (10.24, 11.25, 2.774), (10.09, 11.01, 2.765), (10.24, 11.23, 2.795), (10.16, 11.36, 2.795), (10.14, 11.34, 2.795), (10.16, 11.37, 2.795), (10.16, 11.37, 2.795), (10.44, -5.543, 2.462), (10.45, -5.552, 2.462), (10.76, -6.087, 2.462), (10.06, -6.095, 2.462), (10.41, -5.484, 2.462), (10.41, -5.485, 2.462), (10.41, -5.49, 2.462), (10.41, -5.485, 2.462), (10.38, -5.544, 2.462), (5.496, -13.76, 2.462), (5.458, -13.7, 2.462), (5.448, -13.68, 2.462), (5.44, -13.69, 2.462), (5.401, -13.76, 2.462), (15.36, -13.83, 2.462), (5.791, -14.26, 2.462), (5.113, -14.27, 2.462), (5.73, -14.26, 2.462), (20.02, -5.719, 2.462), (19.86, -5.991, 2.462), (20.02, -5.899, 2.721), (25.47, -14.06, 2.462), (25.0, -14.06, 2.462), (20.18, -5.988, 2.462), (25.23, -13.65, 2.462), (25.23, -13.65, 2.462), (25.0, -14.06, 2.462), (25.23, -13.65, 2.464), (25.24, -13.92, 2.847), (15.67, -14.36, 2.462), (15.06, -14.36, 2.462), (-9.684, 6.336, 10.73), (-10.13, 5.584, 10.73), (-9.254, 5.577, 10.73), (-14.44, -1.783, 10.73), (-14.3, -2.029, 10.73), (-14.59, -2.032, 10.73), (-14.44, -1.948, 10.96), (-15.07, -3.074, 11.05), (-14.44, -2.01, 11.05), (-13.84, -3.085, 11.05), (-4.107, 14.11, 11.05), (-4.543, 14.88, 11.05), (-4.992, 14.12, 11.05), (-4.599, -1.869, 10.73), (-4.576, -1.91, 10.73), (-4.623, -1.91, 10.73), (-4.601, -2.096, 11.05), (-3.993, -3.171, 11.05), (-5.227, -3.16, 11.05), (-4.599, -1.896, 10.77), (0.3574, 23.49, 10.73), (0.787, 22.73, 10.73), (-0.08537, 22.73, 10.73), (0.3761, 6.248, 10.73), (-0.06669, 5.497, 10.73), (0.8057, 5.489, 10.73), (5.517, 14.79, 11.05), (5.953, 14.02, 11.05), (5.067, 14.03, 11.05), (4.808, -3.248, 11.05), (6.043, -3.258, 11.05), (5.435, -2.184, 11.05), (10.5, 6.16, 10.73), (10.93, 5.401, 10.73), (10.06, 5.408, 10.73), (15.49, -2.271, 11.05), (16.1, -3.346, 11.05), (14.87, -3.335, 11.05), (0.2856, 18.42, 19.4), (0.2858, 18.4, 19.42), (0.2842, 18.63, 19.1), (0.08972, 18.29, 19.1), (-4.616, 10.1, 19.1), (-4.613, 9.725, 19.64), (-4.946, 9.53, 19.1), (-9.498, 1.623, 19.1), (-9.125, 0.995, 19.1), (-9.864, 0.986, 19.1), (-14.35, -6.82, 19.1), (-9.495, 1.203, 19.7), (-14.35, -6.835, 19.12), (-4.163, -6.824, 19.1), (-4.482, -6.286, 19.1), (-4.552, -6.412, 19.1), (-4.784, -6.825, 19.1), (-14.34, -6.842, 19.1), (-4.468, -6.651, 19.6), (-4.478, -6.645, 19.61), (-4.485, -6.65, 19.6), (-4.515, -6.667, 19.55), (-4.277, -6.632, 19.1), (-4.465, -6.525, 19.41), (-4.479, -6.517, 19.43), (-4.49, -6.524, 19.41), (-4.532, -6.548, 19.34), (-4.677, -6.633, 19.1), (-4.46, -6.323, 19.1), (-4.498, -6.315, 19.1), (0.03628, 1.107, 19.1), (0.4014, 1.757, 19.1), (0.7822, 1.116, 19.1), (5.534, 9.658, 19.1), (5.088, 9.911, 19.84), (5.082, 10.44, 19.1), (5.086, 9.912, 19.84), (4.66, 9.647, 19.1), (0.4538, 18.34, 19.1), (0.4822, 18.29, 19.1), (4.639, 9.647, 19.1), (-4.28, 9.538, 19.1), (5.668, -6.615, 19.1), (5.52, -6.364, 19.1), (5.379, -6.615, 19.1), (5.534, -6.539, 19.32), (5.522, -6.531, 19.34), (5.509, -6.539, 19.32), (5.235, 9.969, 19.98), (5.205, 10.02, 19.98), (5.237, 9.965, 19.98), (5.174, 9.964, 19.98), (5.204, 10.02, 19.98), (5.173, 9.964, 19.98), (10.76, 1.238, 19.1), (10.07, 1.23, 19.1), (15.25, -6.515, 19.1), (10.41, 1.834, 19.1), (10.41, 1.433, 19.67), (15.25, -6.699, 19.36), (15.1, -6.79, 19.1), (5.782, -6.807, 19.1), (5.533, -6.665, 19.51), (5.523, -6.66, 19.52), (5.514, -6.665, 19.51), (5.271, -6.808, 19.1), (5.536, -6.392, 19.1), (5.503, -6.393, 19.1), (5.404, 4.144, 28.11), (4.594, 3.674, 26.78), (0.6643, -3.16, 26.78), (0.6652, -3.659, 27.49), (0.2333, -3.91, 26.78), (10.7, -4.083, 26.78), (6.216, 3.677, 26.78), (10.12, -3.078, 26.78), (9.542, -4.085, 26.78), (1.098, -3.908, 26.78), (0.265, -4.023, 27.02), (0.3784, -3.826, 27.02), (-3.89, 3.743, 27.02), (0.2889, -3.465, 27.02), (0.0815, -3.826, 27.02), (-5.202, 3.741, 27.02), (-8.652, -4.033, 27.02), (-9.523, -4.035, 27.02), (-9.089, -3.28, 27.02), (0.4382, -3.922, 27.3), (0.4379, -3.791, 27.12), (0.2893, -3.706, 27.36), (-4.546, 4.121, 28.09), (-4.672, 4.457, 27.92), (-4.673, 5.094, 27.02), (-5.223, 4.137, 27.02), (0.3194, 13.15, 26.9), (0.8265, 12.28, 26.9), (5.088, 5.183, 26.9), (4.473, 4.113, 26.9), (-0.1846, 12.28, 26.9), (-3.414, 4.1, 26.9), (-4.231, 5.51, 26.9), (-5.044, 4.097, 26.9), (5.089, 4.471, 27.91), (-4.23, 4.569, 28.24), (-4.974, 4.137, 27.02), (-4.547, 4.385, 27.72), (0.182, 7.208, 35.68), (-0.514, 6.805, 34.54), (-4.61, -0.3179, 34.54), (-4.609, -1.02, 35.54), (-5.216, -1.372, 34.54), (0.8795, 6.807, 34.54), (5.238, -0.7107, 34.54), (4.781, -1.505, 34.54), (-4.0, -1.37, 34.54), (5.239, -1.24, 35.29)], [(740, 529)], [(1381, 1382, 1384), (3, 1371, 2), (1367, 3, 2), (2, 1373, 4), (6, 1383, 1366), (7, 6, 5), (1355, 1359, 1358), (8, 9, 10), (1388, 1346, 1362), (57, 1359, 56), (1360, 1295, 1359), (1291, 1284, 1283), (51, 1334, 1331), (1351, 48, 52), (1341, 1318, 52), (1374, 40, 1375), (42, 22, 37), (1358, 1376, 18), (39, 22, 53), (19, 21, 20), (42, 16, 1344), (1371, 32, 41), (19, 1324, 30), (33, 1309, 1311), (1370, 1373, 40), (1369, 23, 1276), (1310, 1278, 1314), (34, 1352, 50), (50, 1321, 27), (29, 58, 56), (26, 1305, 56), (1367, 1366, 3), (51, 47, 48), (2, 4, 1367), (53, 54, 55), (3, 1377, 1371), (55, 57, 53), (161, 163, 158), (160, 147, 66), (64, 63, 61), (152, 1248, 151), (1264, 1263, 144), (67, 133, 68), (130, 126, 138), (134, 143, 136), (67, 1271, 136), (119, 121, 149), (114, 123, 1256), (113, 159, 147), (70, 1261, 122), (154, 112, 122), (105, 157, 156), (72, 1238, 74), (75, 77, 76), (77, 102, 104), (126, 134, 138), (1273, 1272, 129), (81, 103, 1336), (80, 81, 82), (1319, 119, 100), (125, 121, 79), (99, 114, 120), (84, 101, 99), (85, 1295, 1294), (113, 83, 112), (105, 1285, 1292), (88, 89, 90), (90, 89, 87), (107, 111, 1245), (91, 141, 92), (139, 158, 152), (150, 93, 91), (91, 1259, 94), (95, 86, 97), (99, 96, 95), (102, 103, 78), (115, 112, 123), (113, 120, 114), (111, 107, 1243), (114, 115, 123), (113, 115, 108), (1253, 108, 123), (125, 126, 132), (127, 132, 117), (1267, 1268, 132), (148, 1332, 69), (135, 137, 138), (156, 154, 66), (300, 301, 295), (165, 1059, 1065), (167, 166, 164), (164, 1054, 167), (293, 292, 294), (292, 1101, 1099), (171, 301, 295), (168, 1093, 295), (174, 1174, 285), (175, 1179, 1177), (282, 281, 294), (172, 1148, 294), (277, 276, 274), (177, 276, 275), (179, 283, 286), (176, 1210, 1212), (182, 1234, 269), (181, 182, 183), (269, 267, 274), (1232, 274, 1229), (1251, 1250, 1256), (261, 1254, 263), (261, 266, 1252), (256, 266, 1131), (1268, 245, 250), (1267, 273, 272), (1268, 242, 265), (249, 1166, 244), (189, 1273, 190), (1273, 267, 269), (188, 245, 267), (1269, 1270, 238), (240, 246, 196), (68, 129, 130), (196, 1194, 1193), (1262, 243, 228), (244, 255, 194), (257, 223, 230), (195, 1142, 1140), (1239, 252, 222), (231, 1143, 1087), (199, 217, 198), (198, 1077, 1076), (1249, 203, 214), (1248, 210, 1071), (201, 1264, 202), (215, 1162, 214), (1263, 1136, 1265), (215, 1158, 1204), (204, 207, 205), (209, 1153, 205), (1154, 1123, 1149), (1246, 186, 290), (1248, 214, 213), (222, 216, 1127), (226, 1086, 254), (1241, 261, 264), (1049, 264, 289), (227, 219, 197), (130, 131, 126), (225, 223, 224), (224, 228, 225), (232, 1199, 1201), (256, 255, 257), (257, 255, 260), (270, 269, 267), (1272, 239, 245), (138, 68, 130), (283, 273, 286), (69, 131, 133), (280, 282, 281), (282, 280, 284), (133, 129, 68), (67, 69, 133), (296, 165, 302), (299, 298, 300), (298, 1242, 299), (1263, 139, 144), (430, 1005, 431), (487, 306, 485), (303, 816, 817), (314, 367, 816), (478, 481, 968), (431, 331, 430), (994, 477, 481), (1121, 474, 923), (312, 474, 480), (314, 890, 819), (480, 491, 928), (469, 467, 993), (430, 1213, 1005), (1203, 477, 974), (990, 466, 467), (461, 459, 463), (914, 455, 913), (829, 444, 320), (454, 440, 321), (829, 830, 833), (444, 830, 320), (421, 418, 1004), (438, 839, 437), (457, 893, 323), (1013, 1014, 1017), (1013, 426, 329), (1016, 467, 328), (981, 420, 980), (1004, 1206, 1207), (1028, 410, 1029), (421, 429, 418), (332, 1022, 415), (407, 902, 898), (396, 406, 398), (430, 1210, 1211), (441, 440, 392), (1016, 996, 467), (450, 390, 388), (390, 387, 391), (1013, 1018, 426), (448, 854, 844), (345, 347, 346), (1227, 1040, 1036), (1017, 1195, 1189), (1035, 1039, 1026), (1015, 1014, 1013), (1012, 382, 383), (1044, 1032, 1043), (420, 1221, 380), (353, 984, 985), (988, 338, 420), (357, 379, 1175), (901, 943, 941), (901, 859, 376), (946, 858, 935), (361, 1114, 1115), (360, 861, 860), (373, 863, 399), (365, 370, 1066), (364, 365, 366), (1067, 885, 886), (873, 884, 389), (1016, 328, 1017), (463, 437, 319), (369, 827, 834), (826, 492, 916), (371, 875, 362), (457, 894, 893), (377, 920, 948), (385, 384, 348), (387, 880, 344), (397, 343, 394), (343, 341, 866), (437, 839, 837), (399, 857, 867), (939, 340, 406), (407, 939, 902), (402, 962, 404), (409, 937, 402), (839, 452, 838), (893, 892, 437), (414, 412, 349), (416, 420, 337), (964, 420, 416), (1020, 334, 429), (978, 330, 326), (438, 437, 892), (441, 442, 339), (456, 892, 894), (369, 835, 446), (450, 453, 342), (1131, 452, 839), (838, 452, 325), (444, 834, 830), (449, 325, 440), (453, 450, 448), (891, 461, 463), (833, 1051, 1046), (466, 464, 470), (995, 996, 467), (830, 831, 833), (478, 477, 308), (474, 489, 491), (482, 906, 912), (486, 908, 485), (490, 904, 903), (488, 486, 367), (906, 487, 304), (884, 812, 811), (883, 496, 497), (497, 496, 494), (808, 815, 497), (872, 802, 799), (499, 802, 801), (501, 812, 814), (801, 813, 805), (864, 859, 790), (503, 504, 505), (865, 793, 800), (503, 800, 793), (782, 786, 936), (782, 785, 507), (509, 791, 796), (529, 778, 784), (987, 1010, 775), (511, 512, 513), (727, 724, 529), (1035, 757, 759), (515, 757, 761), (517, 770, 768), (832, 322, 833), (1037, 520, 519), (519, 520, 521), (1038, 756, 761), (519, 756, 749), (454, 449, 440), (880, 870, 877), (829, 827, 444), (805, 808, 745), (729, 734, 526), (736, 531, 740), (852, 807, 803), (806, 523, 807), (897, 900, 530), (722, 933, 546), (792, 733, 790), (789, 790, 740), (1025, 750, 716), (533, 748, 749), (713, 759, 714), (750, 760, 759), (455, 909, 913), (771, 707, 538), (705, 774, 1008), (534, 709, 545), (763, 538, 710), (783, 780, 938), (983, 537, 697), (780, 529, 781), (1024, 541, 694), (701, 700, 981), (913, 484, 914), (695, 706, 703), (542, 544, 543), (540, 717, 1023), (545, 708, 709), (540, 693, 717), (697, 698, 979), (961, 702, 697), (679, 673, 721), (690, 702, 698), (845, 726, 666), (718, 841, 719), (843, 840, 664), (735, 666, 726), (853, 664, 657), (555, 732, 731), (557, 556, 554), (742, 745, 657), (824, 662, 660), (834, 659, 663), (561, 658, 657), (669, 646, 677), (649, 569, 563), (826, 666, 667), (455, 463, 909), (566, 972, 637), (997, 676, 687), (953, 631, 931), (685, 676, 633), (472, 460, 459), (689, 636, 688), (1016, 627, 996), (688, 567, 696), (463, 459, 460), (319, 459, 461), (619, 617, 574), (624, 621, 620), (903, 620, 611), (579, 577, 609), (613, 607, 609), (582, 584, 583), (638, 639, 629), (638, 992, 621), (635, 621, 639), (973, 632, 625), (587, 632, 633), (647, 600, 598), (603, 633, 602), (642, 641, 614), (591, 599, 598), (593, 592, 590), (641, 644, 614), (594, 596, 595), (921, 616, 624), (922, 596, 594), (594, 613, 612), (472, 470, 460), (603, 585, 605), (463, 460, 1141), (606, 578, 613), (626, 621, 575), (617, 624, 574), (622, 575, 621), (627, 628, 570), (472, 318, 470), (638, 602, 601), (637, 634, 604), (635, 605, 604), (997, 467, 466), (996, 990, 467), (644, 599, 642), (656, 665, 667), (652, 558, 653), (466, 472, 997), (665, 559, 654), (992, 991, 477), (673, 551, 549), (681, 682, 571), (692, 703, 690), (972, 477, 467), (686, 547, 691), (472, 958, 997), (1005, 999, 687), (972, 467, 997), (769, 774, 754), (1018, 682, 693), (705, 711, 534), (481, 992, 477), (723, 673, 551), (991, 467, 477), (481, 315, 992), (792, 935, 778), (787, 806, 793), (729, 728, 730), (974, 464, 317), (732, 730, 731), (477, 1205, 481), (852, 851, 729), (741, 742, 522), (1039, 758, 760), (757, 770, 773), (715, 773, 768), (1029, 717, 532), (763, 707, 538), (317, 1162, 1163), (942, 791, 788), (326, 433, 330), (946, 936, 778), (477, 972, 974), (974, 958, 470), (811, 808, 525), (814, 495, 815), (873, 878, 805), (821, 822, 823), (836, 444, 824), (932, 368, 458), (818, 492, 306), (888, 490, 819), (878, 875, 872), (1012, 414, 411), (902, 406, 898), (834, 827, 444), (1016, 1017, 1014), (1015, 1013, 329), (917, 919, 452), (878, 873, 500), (846, 845, 848), (947, 948, 354), (893, 892, 323), (904, 313, 311), (970, 994, 971), (873, 875, 500), (830, 829, 320), (836, 824, 828), (919, 458, 846), (960, 957, 548), (1017, 996, 990), (895, 897, 857), (1029, 335, 1027), (1023, 426, 1022), (1023, 1019, 544), (1020, 1023, 1021), (892, 457, 323), (909, 588, 906), (411, 425, 1008), (852, 855, 527), (862, 361, 371), (994, 970, 969), (933, 919, 548), (977, 976, 978), (978, 1006, 981), (916, 826, 564), (832, 856, 833), (841, 843, 840), (963, 423, 333), (1033, 516, 1041), (1033, 1041, 1040), (1043, 1042, 1030), (920, 947, 354), (988, 987, 989), (899, 408, 939), (1010, 987, 985), (896, 407, 939), (405, 401, 406), (1040, 1035, 1033), (1042, 1012, 1043), (1044, 1012, 351), (402, 939, 408), (898, 939, 407), (470, 464, 974), (1006, 1005, 428), (928, 904, 903), (844, 853, 856), (961, 697, 548), (906, 482, 476), (872, 372, 364), (958, 472, 470), (1011, 1008, 1007), (460, 470, 953), (882, 880, 877), (936, 946, 508), (876, 875, 874), (906, 485, 912), (892, 891, 564), (932, 893, 825), (993, 1204, 1202), (998, 990, 316), (999, 430, 466), (931, 959, 953), (955, 434, 471), (431, 979, 318), (976, 330, 978), (870, 880, 871), (874, 872, 876), (864, 860, 375), (881, 885, 882), (822, 821, 820), (449, 841, 840), (467, 991, 993), (910, 906, 483), (932, 914, 891), (898, 918, 408), (995, 990, 316), (935, 900, 899), (935, 898, 939), (896, 895, 899), (1039, 1029, 335), (915, 891, 914), (860, 861, 375), (992, 993, 991), (946, 941, 508), (866, 868, 527), (869, 868, 866), (895, 395, 857), (1019, 1020, 426), (931, 459, 932), (914, 932, 915), (851, 866, 850), (901, 862, 504), (901, 859, 943), (827, 836, 828), (868, 869, 867), (818, 823, 820), (819, 890, 490), (934, 404, 409), (962, 424, 963), (1008, 1011, 1009), (835, 834, 444), (1157, 1159, 317), (928, 490, 903), (871, 877, 870), (907, 819, 490), (985, 984, 383), (1027, 1028, 335), (976, 436, 431), (889, 490, 887), (937, 333, 424), (1002, 1024, 999), (935, 395, 899), (943, 901, 358), (990, 316, 996), (948, 920, 354), (982, 965, 980), (483, 906, 889), (478, 475, 479), (992, 315, 993), (319, 915, 462), (903, 311, 924), (473, 480, 928), (491, 819, 928), (1229, 413, 1022), (928, 903, 473), (491, 314, 819), (952, 480, 473), (921, 473, 903), (392, 397, 857), (312, 480, 952), (952, 949, 312), (473, 951, 952), (924, 921, 903), (450, 856, 448), (347, 345, 415), (414, 1042, 412), (311, 922, 924), (314, 489, 890), (474, 473, 923), (361, 1118, 1119), (923, 311, 313), (488, 463, 455), (861, 865, 375), (474, 950, 473), (473, 921, 923), (923, 922, 311), (312, 949, 950), (899, 407, 395), (950, 951, 473), (421, 1011, 413), (474, 312, 950), (432, 1169, 978), (851, 386, 448), (310, 485, 304), (488, 492, 824), (304, 973, 477), (477, 310, 304), (994, 308, 477), (475, 309, 927), (973, 481, 477), (481, 971, 994), (994, 969, 308), (966, 481, 973), (973, 927, 952), (714, 715, 754), (798, 743, 797), (798, 881, 805), (304, 906, 973), (811, 741, 745), (723, 722, 725), (776, 939, 898), (307, 967, 952), (952, 966, 973), (927, 307, 952), (965, 763, 980), (672, 665, 644), (627, 681, 628), (970, 481, 478), (617, 626, 624), (966, 623, 577), (478, 308, 970), (968, 1151, 1152), (907, 581, 614), (602, 604, 585), (481, 966, 968), (887, 607, 606), (929, 647, 650), (818, 593, 652), (658, 651, 652), (970, 971, 481), (308, 969, 970), (1136, 1133, 309), (967, 307, 968), (303, 888, 314), (832, 745, 742), (314, 486, 367), (367, 821, 816), (303, 887, 888), (888, 819, 314), (816, 303, 314), (1043, 1030, 754), (817, 306, 305), (305, 303, 817), (792, 790, 857), (873, 812, 813), (818, 306, 817), (893, 892, 894), (1072, 305, 306), (851, 869, 866), (975, 1000, 433), (485, 304, 487), (981, 1004, 418), (1005, 1006, 431), (432, 431, 1006), (420, 965, 980), (418, 337, 981), (432, 1006, 981), (981, 337, 420), (980, 432, 981), (1029, 335, 1028), (1028, 413, 410), (418, 337, 421), (421, 336, 429), (429, 334, 427), (427, 418, 429), (427, 334, 1019), (1023, 1022, 332), (427, 1019, 1023), (337, 418, 1008), (1008, 1009, 337), (332, 1007, 1008), (1029, 410, 415), (415, 1027, 1029), (427, 1023, 418), (1008, 418, 1023), (410, 332, 415), (1023, 332, 1008), (398, 442, 441), (1091, 396, 441), (406, 340, 408), (441, 396, 398), (408, 398, 406), (868, 341, 869), (397, 392, 394), (441, 339, 848), (392, 1091, 441), (869, 341, 397), (394, 867, 869), (847, 440, 848), (339, 845, 848), (848, 440, 441), (394, 869, 397), (392, 440, 394), (388, 453, 450), (1052, 390, 450), (341, 343, 397), (390, 1054, 387), (341, 397, 390), (387, 344, 391), (391, 341, 390), (853, 342, 844), (453, 844, 448), (844, 342, 453), (1037, 346, 1036), (144, 65, 142), (348, 1041, 385), (1040, 1035, 1036), (1036, 346, 347), (1035, 1038, 1036), (385, 1041, 1040), (346, 1037, 1034), (1034, 1038, 1026), (1033, 1041, 384), (1038, 1035, 1026), (345, 346, 1026), (1027, 415, 1025), (1025, 415, 345), (1041, 348, 384), (384, 410, 1033), (410, 1029, 1039), (1033, 410, 1039), (1026, 1025, 345), (1033, 1039, 1035), (1026, 346, 1034), (383, 351, 1012), (1012, 1010, 382), (1008, 349, 412), (384, 1030, 1043), (1008, 412, 1031), (1010, 1032, 1044), (1031, 412, 384), (384, 1043, 1031), (1044, 351, 383), (382, 1010, 1044), (1044, 383, 382), (1031, 1043, 1032), (417, 1217, 1216), (380, 353, 381), (1216, 420, 417), (381, 420, 380), (353, 380, 984), (402, 379, 377), (1222, 402, 377), (409, 1217, 352), (409, 352, 417), (417, 420, 338), (381, 353, 985), (985, 987, 381), (988, 989, 338), (378, 947, 920), (379, 402, 937), (378, 920, 379), (381, 987, 988), (989, 333, 338), (379, 937, 333), (379, 333, 378), (381, 988, 420), (409, 417, 963), (423, 963, 417), (378, 333, 989), (338, 423, 417), (400, 1096, 1184), (357, 356, 378), (378, 379, 357), (403, 1184, 1186), (940, 356, 941), (357, 901, 941), (943, 942, 941), (941, 356, 357), (375, 358, 901), (901, 1176, 858), (1181, 1103, 1101), (357, 1177, 1179), (376, 375, 901), (858, 859, 901), (357, 1181, 1182), (1104, 1105, 1098), (398, 355, 400), (400, 403, 935), (379, 378, 944), (356, 940, 945), (356, 945, 378), (403, 379, 936), (899, 398, 400), (859, 858, 946), (935, 899, 400), (945, 944, 378), (946, 942, 943), (379, 944, 936), (936, 946, 935), (943, 358, 375), (376, 859, 943), (943, 375, 376), (935, 403, 936), (943, 859, 946), (393, 1108, 1107), (399, 1106, 1113), (373, 399, 374), (374, 360, 373), (360, 374, 861), (388, 359, 393), (393, 399, 343), (373, 360, 860), (373, 860, 864), (388, 393, 394), (343, 394, 393), (373, 864, 863), (863, 865, 343), (372, 362, 872), (872, 874, 370), (362, 876, 872), (865, 372, 341), (872, 370, 372), (370, 391, 341), (372, 370, 341), (343, 399, 863), (865, 341, 343), (386, 1057, 1055), (365, 364, 372), (372, 370, 365), (389, 1055, 1056), (883, 366, 886), (365, 1063, 1064), (885, 881, 886), (363, 882, 885), (886, 366, 365), (881, 884, 886), (882, 363, 386), (386, 389, 882), (878, 873, 389), (389, 370, 878), (881, 882, 389), (879, 884, 873), (366, 883, 879), (881, 389, 884), (873, 366, 879), (458, 368, 463), (463, 1075, 437), (451, 369, 446), (446, 437, 451), (319, 458, 463), (369, 451, 827), (821, 367, 822), (486, 455, 916), (826, 437, 836), (486, 916, 492), (822, 367, 486), (492, 822, 823), (836, 824, 826), (369, 834, 446), (437, 446, 836), (822, 486, 492), (824, 492, 826), (446, 834, 836), (371, 370, 875), (875, 876, 362), (370, 874, 875), (377, 379, 920), (989, 383, 984), (984, 380, 989), (377, 948, 378), (1221, 989, 380), (378, 989, 377), (948, 947, 378), (387, 386, 880), (880, 870, 344), (386, 871, 880), (394, 388, 390), (390, 397, 394), (851, 388, 394), (341, 391, 850), (866, 851, 394), (341, 850, 866), (866, 394, 343), (394, 393, 399), (857, 341, 868), (867, 394, 399), (857, 868, 867), (406, 396, 896), (896, 939, 406), (402, 937, 962), (409, 963, 937), (337, 421, 416), (964, 965, 420), (1020, 1019, 334), (892, 456, 438), (456, 894, 458), (369, 834, 835), (449, 452, 325), (325, 452, 453), (450, 453, 452), (322, 448, 450), (463, 455, 891), (891, 915, 461), (455, 914, 891), (319, 461, 915), (466, 990, 995), (1200, 317, 1194), (466, 995, 469), (470, 472, 466), (469, 464, 466), (467, 469, 995), (995, 316, 996), (491, 480, 474), (1123, 313, 489), (489, 314, 491), (485, 306, 492), (486, 314, 908), (485, 492, 822), (906, 485, 304), (908, 906, 485), (485, 822, 486), (314, 819, 493), (493, 908, 314), (819, 907, 493), (490, 890, 904), (906, 910, 487), (808, 494, 811), (496, 886, 884), (884, 879, 812), (495, 813, 812), (812, 814, 811), (811, 494, 496), (879, 495, 812), (811, 496, 884), (497, 495, 883), (883, 886, 496), (495, 879, 883), (497, 494, 808), (815, 495, 497), (807, 498, 878), (878, 872, 799), (802, 499, 799), (799, 807, 878), (804, 498, 807), (799, 499, 801), (804, 807, 799), (805, 804, 799), (799, 801, 805), (813, 501, 814), (814, 805, 813), (790, 502, 863), (863, 864, 790), (859, 943, 790), (503, 790, 943), (801, 505, 865), (504, 862, 865), (865, 863, 793), (502, 794, 863), (800, 801, 865), (794, 793, 863), (505, 504, 865), (794, 502, 790), (790, 503, 793), (505, 801, 503), (793, 794, 790), (503, 801, 800), (781, 506, 936), (936, 508, 941), (941, 782, 936), (507, 786, 782), (781, 936, 786), (782, 779, 785), (784, 506, 720), (506, 781, 720), (779, 778, 529), (325, 440, 398), (784, 720, 529), (507, 529, 786), (774, 510, 988), (988, 987, 775), (1010, 1044, 775), (775, 774, 988), (1044, 511, 775), (779, 513, 989), (512, 986, 989), (989, 988, 765), (772, 765, 988), (988, 510, 772), (513, 512, 989), (722, 918, 933), (772, 510, 774), (775, 511, 772), (772, 774, 775), (788, 796, 778), (765, 772, 511), (511, 513, 779), (759, 514, 1033), (1035, 1040, 516), (759, 1033, 1035), (757, 515, 759), (1035, 516, 757), (519, 518, 1037), (1037, 1036, 520), (518, 1034, 1037), (761, 521, 1038), (520, 1036, 1038), (1038, 1034, 749), (750, 749, 1034), (1034, 518, 750), (521, 520, 1038), (1038, 749, 756), (750, 518, 519), (519, 521, 761), (761, 756, 519), (749, 750, 519), (745, 522, 742), (797, 523, 747), (745, 742, 797), (525, 808, 809), (747, 805, 797), (809, 808, 805), (745, 797, 805), (729, 735, 734), (736, 738, 531), (746, 747, 743), (803, 855, 852), (746, 743, 803), (731, 807, 729), (852, 729, 807), (746, 803, 807), (737, 526, 739), (739, 795, 731), (531, 793, 795), (795, 740, 531), (728, 737, 739), (807, 795, 806), (730, 728, 739), (795, 793, 806), (523, 747, 746), (795, 807, 731), (731, 730, 739), (523, 746, 807), (899, 939, 896), (899, 897, 896), (900, 897, 899), (733, 738, 531), (738, 733, 792), (719, 721, 528), (721, 719, 777), (442, 398, 440), (507, 779, 529), (790, 778, 777), (531, 740, 733), (778, 790, 789), (740, 790, 733), (719, 790, 777), (750, 1025, 1026), (712, 1025, 716), (1026, 748, 750), (533, 750, 748), (714, 715, 713), (713, 758, 759), (759, 532, 716), (750, 533, 749), (759, 716, 750), (535, 715, 714), (714, 759, 760), (750, 749, 760), (760, 535, 714), (715, 535, 713), (753, 1031, 754), (715, 713, 753), (538, 769, 771), (754, 715, 753), (1031, 1032, 754), (707, 536, 538), (1032, 769, 754), (769, 1032, 771), (710, 536, 707), (771, 1032, 774), (710, 707, 771), (534, 774, 705), (1008, 774, 1032), (710, 771, 774), (764, 982, 765), (536, 707, 764), (529, 780, 783), (765, 536, 764), (982, 780, 765), (783, 727, 529), (982, 938, 780), (783, 938, 937), (720, 727, 783), (702, 781, 697), (697, 781, 937), (720, 783, 781), (937, 963, 697), (537, 699, 698), (781, 783, 937), (537, 698, 697), (697, 963, 983), (699, 537, 703), (763, 710, 536), (699, 703, 763), (720, 781, 529), (702, 699, 763), (710, 538, 536), (765, 780, 781), (763, 536, 765), (781, 702, 763), (777, 778, 529), (763, 765, 781), (696, 539, 999), (696, 999, 695), (694, 540, 695), (695, 999, 694), (1001, 1002, 541), (694, 999, 1024), (1024, 1001, 541), (711, 540, 694), (694, 541, 977), (977, 981, 694), (711, 694, 545), (706, 545, 694), (694, 981, 706), (701, 692, 547), (547, 700, 701), (692, 547, 691), (706, 981, 700), (703, 539, 696), (695, 540, 711), (703, 696, 695), (690, 703, 686), (700, 547, 690), (711, 545, 695), (706, 700, 703), (690, 703, 700), (695, 545, 706), (716, 543, 544), (716, 544, 1021), (540, 1023, 694), (545, 711, 708), (694, 708, 711), (716, 1021, 717), (1021, 1023, 717), (680, 542, 716), (716, 717, 682), (542, 543, 716), (709, 693, 540), (682, 680, 716), (540, 711, 709), (682, 717, 693), (711, 545, 709), (674, 546, 957), (957, 979, 698), (697, 692, 690), (692, 547, 690), (674, 957, 678), (698, 678, 957), (697, 690, 698), (692, 697, 691), (961, 918, 722), (725, 551, 679), (549, 551, 679), (918, 725, 722), (691, 697, 702), (722, 702, 961), (725, 722, 551), (673, 679, 549), (679, 721, 725), (721, 546, 674), (674, 678, 721), (690, 547, 691), (678, 698, 721), (723, 721, 698), (702, 722, 723), (690, 691, 702), (723, 698, 702), (666, 550, 845), (839, 848, 845), (550, 552, 845), (673, 726, 679), (679, 673, 551), (846, 718, 726), (552, 839, 845), (845, 846, 726), (679, 726, 718), (679, 718, 719), (719, 549, 679), (731, 555, 668), (735, 719, 841), (718, 846, 841), (848, 839, 842), (552, 842, 839), (841, 843, 735), (668, 731, 553), (555, 735, 668), (848, 842, 841), (668, 735, 843), (846, 848, 841), (664, 553, 668), (668, 843, 664), (840, 842, 552), (550, 664, 840), (840, 552, 550), (664, 550, 666), (726, 673, 549), (664, 666, 735), (731, 553, 664), (719, 735, 726), (555, 731, 664), (664, 735, 555), (549, 719, 726), (657, 554, 853), (556, 833, 853), (853, 844, 668), (833, 856, 853), (730, 664, 732), (732, 555, 730), (853, 668, 664), (554, 556, 853), (732, 664, 668), (557, 554, 657), (657, 664, 742), (730, 555, 731), (553, 664, 730), (730, 731, 553), (557, 657, 745), (553, 742, 664), (653, 558, 651), (651, 560, 824), (824, 836, 662), (560, 828, 824), (660, 653, 824), (655, 559, 660), (662, 656, 660), (651, 824, 653), (655, 660, 656), (565, 559, 655), (656, 662, 663), (565, 655, 656), (659, 834, 658), (658, 561, 659), (827, 828, 829), (829, 828, 560), (560, 658, 830), (663, 565, 656), (662, 836, 834), (830, 829, 560), (662, 834, 663), (830, 658, 834), (648, 562, 916), (916, 564, 914), (914, 932, 677), (564, 891, 914), (677, 648, 914), (649, 563, 677), (932, 669, 677), (646, 649, 677), (648, 916, 914), (649, 646, 569), (654, 565, 656), (656, 667, 654), (826, 916, 644), (562, 643, 916), (644, 666, 826), (654, 667, 666), (916, 643, 644), (568, 974, 972), (972, 997, 685), (683, 636, 685), (685, 637, 972), (636, 567, 685), (566, 568, 972), (997, 683, 685), (573, 636, 567), (636, 683, 687), (687, 573, 636), (563, 676, 675), (646, 569, 563), (931, 675, 958), (568, 953, 959), (675, 646, 563), (676, 958, 675), (958, 974, 568), (958, 568, 959), (683, 997, 687), (676, 997, 958), (958, 959, 931), (645, 569, 646), (675, 931, 674), (645, 646, 675), (633, 674, 931), (568, 566, 953), (631, 633, 931), (645, 675, 674), (953, 566, 631), (631, 566, 637), (685, 567, 573), (631, 637, 633), (674, 633, 676), (569, 645, 563), (687, 676, 685), (563, 645, 674), (633, 637, 685), (685, 573, 687), (676, 563, 674), (688, 682, 998), (681, 572, 1017), (998, 689, 688), (681, 1017, 998), (567, 688, 636), (681, 998, 682), (640, 573, 636), (636, 689, 640), (998, 990, 689), (1016, 1017, 572), (990, 996, 689), (640, 689, 696), (696, 689, 996), (1016, 572, 627), (696, 996, 629), (627, 570, 629), (629, 996, 627), (629, 570, 628), (628, 680, 688), (682, 688, 680), (680, 571, 682), (696, 629, 628), (573, 640, 567), (628, 688, 696), (567, 640, 696), (620, 577, 615), (619, 618, 967), (620, 615, 619), (576, 617, 967), (967, 968, 576), (618, 952, 967), (574, 620, 619), (967, 617, 619), (620, 574, 624), (624, 575, 621), (621, 577, 620), (620, 903, 613), (580, 903, 904), (903, 611, 928), (928, 611, 610), (606, 903, 580), (613, 903, 606), (607, 613, 578), (613, 609, 620), (577, 620, 609), (620, 577, 579), (581, 609, 607), (628, 583, 991), (584, 993, 991), (991, 994, 638), (638, 601, 603), (603, 639, 638), (629, 628, 991), (991, 638, 629), (583, 584, 991), (621, 637, 638), (638, 994, 992), (992, 993, 584), (584, 582, 992), (622, 621, 992), (992, 582, 622), (622, 582, 575), (628, 629, 575), (582, 583, 575), (637, 621, 634), (575, 583, 628), (629, 621, 575), (634, 621, 635), (639, 621, 629), (619, 586, 925), (588, 925, 586), (625, 619, 973), (603, 602, 632), (630, 625, 632), (925, 973, 619), (632, 587, 603), (602, 630, 632), (598, 589, 647), (647, 648, 600), (611, 586, 619), (611, 619, 625), (648, 609, 650), (589, 598, 650), (609, 611, 625), (650, 598, 600), (600, 648, 650), (630, 602, 633), (609, 625, 650), (633, 650, 625), (603, 587, 633), (625, 630, 633), (607, 590, 821), (817, 820, 821), (590, 592, 821), (600, 641, 599), (614, 607, 821), (821, 822, 642), (592, 817, 821), (591, 600, 599), (821, 642, 614), (599, 641, 642), (593, 590, 558), (590, 607, 558), (558, 652, 593), (644, 653, 614), (600, 591, 598), (598, 644, 641), (558, 607, 614), (641, 600, 598), (558, 614, 653), (624, 595, 921), (596, 923, 921), (921, 924, 613), (612, 613, 924), (924, 597, 612), (595, 596, 921), (921, 613, 616), (594, 597, 922), (922, 923, 596), (597, 924, 922), (594, 595, 624), (616, 613, 594), (594, 624, 616), (612, 597, 594), (638, 637, 602), (585, 604, 605), (635, 639, 603), (604, 634, 635), (635, 603, 605), (644, 598, 599), (569, 646, 669), (669, 672, 569), (825, 826, 667), (656, 565, 559), (825, 667, 665), (669, 932, 672), (665, 672, 932), (656, 559, 665), (932, 825, 665), (654, 666, 665), (559, 565, 654), (690, 686, 692), (692, 701, 703), (686, 691, 692), (686, 690, 547), (687, 1006, 1005), (701, 981, 703), (1005, 977, 1002), (981, 1006, 703), (684, 687, 999), (999, 539, 685), (685, 684, 999), (977, 541, 1002), (703, 1006, 687), (1002, 999, 1005), (752, 714, 715), (545, 711, 752), (774, 534, 545), (710, 774, 538), (545, 752, 774), (715, 754, 752), (538, 774, 769), (752, 754, 774), (693, 709, 708), (694, 1023, 1018), (693, 708, 694), (680, 682, 1015), (1015, 542, 680), (694, 1018, 693), (682, 1018, 1015), (723, 551, 722), (776, 778, 935), (900, 792, 530), (792, 789, 738), (531, 738, 740), (900, 935, 792), (778, 529, 788), (789, 792, 778), (738, 789, 740), (531, 738, 793), (787, 866, 806), (850, 855, 803), (803, 743, 523), (523, 806, 803), (743, 747, 523), (866, 850, 803), (793, 738, 787), (803, 806, 866), (730, 731, 729), (729, 526, 737), (737, 728, 729), (739, 526, 734), (735, 729, 851), (739, 734, 735), (740, 795, 736), (787, 795, 866), (795, 739, 735), (852, 527, 851), (851, 866, 795), (527, 849, 851), (795, 738, 736), (851, 795, 735), (795, 787, 738), (760, 749, 1026), (748, 1026, 749), (758, 713, 535), (1026, 1039, 760), (535, 760, 758), (773, 761, 757), (757, 516, 770), (770, 517, 773), (768, 754, 715), (714, 759, 515), (517, 768, 773), (715, 714, 761), (761, 773, 715), (714, 515, 761), (532, 759, 1029), (758, 1039, 1029), (1029, 1027, 717), (1025, 712, 1027), (759, 758, 1029), (1027, 712, 717), (763, 764, 707), (788, 785, 779), (779, 782, 942), (942, 946, 791), (782, 941, 942), (791, 509, 788), (788, 779, 942), (779, 989, 765), (779, 765, 511), (788, 509, 796), (440, 394, 398), (252, 253, 254), (326, 330, 432), (394, 440, 325), (786, 720, 781), (653, 661, 652), (778, 796, 791), (791, 946, 778), (936, 506, 784), (784, 778, 936), (815, 808, 809), (809, 811, 814), (810, 813, 495), (815, 809, 814), (814, 810, 495), (805, 814, 812), (812, 873, 805), (878, 498, 804), (804, 805, 878), (836, 834, 444), (319, 437, 825), (437, 826, 825), (458, 319, 825), (932, 916, 455), (458, 825, 932), (932, 455, 368), (818, 823, 492), (888, 887, 490), (878, 500, 875), (411, 1010, 1012), (1220, 1236, 350), (414, 349, 425), (425, 411, 414), (400, 898, 406), (406, 401, 400), (321, 452, 919), (917, 452, 1131), (452, 321, 325), (311, 903, 904), (904, 890, 489), (489, 313, 904), (873, 872, 875), (437, 894, 893), (458, 919, 933), (437, 458, 894), (846, 437, 837), (325, 321, 838), (919, 846, 321), (437, 846, 458), (321, 846, 838), (548, 697, 979), (548, 979, 960), (957, 546, 548), (1017, 1016, 996), (990, 998, 1017), (1023, 1019, 426), (544, 542, 1015), (1013, 1018, 1023), (544, 1015, 1013), (1020, 1021, 544), (1019, 1020, 544), (544, 1013, 1023), (1020, 1019, 1023), (892, 894, 457), (909, 929, 925), (973, 925, 929), (588, 911, 910), (906, 905, 913), (909, 925, 588), (906, 913, 909), (588, 910, 906), (1008, 1032, 411), (1032, 1010, 411), (425, 349, 1008), (372, 865, 371), (862, 861, 374), (371, 362, 372), (862, 374, 361), (371, 865, 862), (548, 546, 933), (919, 725, 548), (977, 1005, 1006), (977, 1006, 976), (978, 981, 977), (978, 976, 1006), (832, 844, 856), (831, 830, 369), (369, 446, 840), (830, 834, 369), (322, 832, 448), (844, 831, 453), (369, 840, 843), (843, 841, 440), (440, 325, 843), (841, 321, 440), (831, 369, 453), (448, 832, 844), (325, 453, 843), (369, 843, 453), (333, 937, 963), (423, 338, 333), (1033, 1030, 1042), (1042, 1043, 516), (1043, 770, 516), (516, 1040, 1041), (1033, 1042, 516), (432, 980, 416), (416, 1214, 432), (980, 964, 416), (431, 1210, 331), (383, 989, 987), (987, 985, 383), (340, 939, 408), (899, 398, 408), (512, 511, 1044), (986, 512, 984), (985, 984, 1044), (984, 512, 1044), (985, 1044, 1010), (896, 395, 407), (406, 902, 939), (405, 403, 401), (406, 939, 405), (1044, 1043, 1012), (1042, 1236, 1012), (408, 918, 402), (918, 961, 409), (939, 898, 408), (918, 409, 402), (428, 1004, 981), (981, 1006, 428), (548, 725, 918), (934, 961, 548), (548, 918, 934), (476, 927, 973), (973, 906, 476), (364, 366, 873), (872, 878, 370), (364, 873, 872), (479, 929, 909), (479, 909, 1142), (470, 318, 959), (930, 479, 953), (470, 959, 953), (953, 479, 1139), (882, 885, 880), (564, 826, 892), (825, 893, 892), (892, 894, 891), (932, 891, 894), (826, 825, 892), (932, 894, 893), (316, 996, 1016), (1014, 998, 316), (316, 1016, 1014), (466, 990, 998), (998, 1014, 427), (1015, 329, 426), (1018, 427, 1015), (1015, 426, 1018), (466, 998, 999), (975, 433, 999), (1014, 1015, 427), (427, 1024, 999), (999, 433, 430), (998, 427, 999), (471, 954, 955), (1165, 1170, 1144), (434, 435, 471), (431, 471, 435), (318, 959, 954), (954, 471, 318), (431, 436, 978), (976, 978, 436), (979, 957, 318), (459, 472, 957), (318, 471, 431), (431, 978, 979), (957, 472, 318), (976, 326, 330), (375, 865, 864), (863, 864, 865), (451, 827, 829), (1078, 451, 829), (452, 449, 840), (454, 321, 841), (840, 446, 451), (454, 841, 449), (840, 1083, 1048), (400, 401, 934), (400, 934, 918), (898, 400, 918), (939, 898, 902), (899, 898, 935), (895, 896, 897), (335, 1027, 1025), (1026, 1039, 335), (335, 1025, 1026), (946, 942, 941), (880, 885, 881), (880, 881, 877), (527, 855, 850), (527, 850, 866), (869, 849, 868), (868, 849, 527), (895, 899, 395), (484, 913, 929), (479, 930, 931), (484, 929, 479), (932, 914, 479), (462, 915, 932), (459, 319, 932), (959, 318, 472), (472, 459, 931), (914, 484, 479), (319, 462, 932), (931, 959, 472), (932, 479, 931), (427, 1018, 1013), (1188, 427, 1013), (1001, 1024, 427), (504, 503, 943), (901, 859, 864), (504, 943, 901), (861, 862, 901), (901, 864, 860), (860, 861, 901), (827, 834, 836), (820, 817, 818), (823, 822, 820), (409, 961, 934), (404, 934, 1147), (404, 962, 409), (963, 409, 962), (423, 963, 424), (424, 338, 423), (928, 819, 490), (466, 430, 1002), (1002, 1001, 466), (430, 1003, 1002), (467, 1195, 328), (1001, 1197, 466), (889, 907, 490), (424, 962, 937), (333, 338, 424), (1002, 1001, 1024), (935, 858, 395), (459, 957, 460), (960, 1168, 1171), (955, 956, 460), (460, 957, 960), (980, 983, 982), (965, 964, 980), (887, 303, 889), (305, 1070, 1124), (487, 910, 889), (889, 303, 305), (493, 907, 889), (908, 493, 889), (889, 910, 483), (906, 908, 889), (477, 478, 479), (478, 1158, 1137), (479, 310, 477), (1022, 426, 1020), (1020, 429, 1022), (413, 1028, 415), (429, 336, 1022), (415, 1022, 413), (1028, 1027, 415), (857, 395, 896), (896, 396, 392), (397, 341, 857), (857, 896, 392), (448, 386, 387), (387, 1052, 450), (450, 342, 856), (856, 854, 448), (342, 853, 856), (448, 387, 450), (410, 384, 385), (1232, 410, 385), (415, 1230, 347), (384, 412, 1042), (414, 1235, 1042), (1042, 1030, 384), (391, 370, 371), (1065, 1060, 391), (851, 1109, 388), (361, 1116, 1117), (391, 1111, 850), (455, 486, 488), (1073, 463, 488), (463, 368, 455), (861, 862, 865), (899, 939, 407), (332, 410, 413), (1225, 336, 421), (421, 337, 1011), (1011, 1007, 332), (337, 1009, 1011), (332, 413, 1011), (1169, 432, 434), (960, 979, 978), (386, 851, 850), (453, 388, 851), (850, 391, 386), (453, 851, 448), (871, 386, 877), (344, 870, 877), (877, 386, 391), (391, 344, 877), (824, 444, 827), (827, 451, 824), (367, 821, 488), (823, 492, 488), (824, 1076, 1077), (488, 821, 823), (927, 476, 926), (926, 475, 927), (309, 1150, 927), (754, 514, 714), (759, 714, 514), (797, 742, 741), (741, 524, 882), (882, 877, 798), (524, 885, 882), (523, 797, 744), (743, 744, 797), (882, 798, 797), (797, 741, 882), (747, 523, 744), (743, 798, 805), (747, 744, 743), (525, 809, 811), (805, 747, 743), (798, 877, 881), (881, 885, 524), (524, 811, 881), (809, 805, 811), (881, 811, 805), (745, 808, 811), (811, 524, 741), (741, 522, 745), (723, 725, 721), (721, 895, 528), (721, 777, 895), (529, 724, 777), (724, 727, 777), (895, 777, 899), (939, 776, 935), (727, 776, 777), (776, 898, 777), (899, 777, 898), (703, 537, 983), (983, 980, 703), (965, 982, 764), (764, 763, 965), (703, 980, 763), (643, 562, 648), (648, 677, 643), (569, 672, 677), (677, 563, 569), (644, 643, 677), (665, 666, 644), (677, 672, 644), (680, 628, 681), (627, 572, 681), (681, 571, 680), (575, 624, 626), (617, 576, 626), (577, 621, 966), (626, 576, 966), (966, 952, 618), (576, 968, 966), (625, 623, 966), (621, 626, 966), (966, 618, 625), (581, 907, 609), (610, 907, 928), (904, 889, 580), (907, 608, 819), (904, 907, 889), (888, 819, 608), (928, 907, 904), (907, 614, 608), (609, 907, 610), (602, 637, 604), (578, 606, 607), (608, 887, 888), (887, 580, 889), (580, 887, 606), (607, 887, 608), (650, 633, 929), (632, 973, 929), (913, 905, 647), (632, 929, 633), (589, 650, 647), (913, 647, 929), (653, 644, 642), (642, 822, 823), (818, 817, 592), (642, 823, 653), (652, 653, 818), (592, 593, 818), (653, 823, 818), (652, 657, 658), (658, 560, 651), (651, 558, 652), (668, 844, 742), (731, 732, 668), (557, 745, 832), (742, 553, 668), (832, 833, 556), (742, 844, 832), (556, 557, 832), (754, 768, 770), (770, 1043, 754), (1030, 1033, 754), (514, 754, 1033), (719, 857, 790), (792, 857, 530), (857, 719, 895), (530, 857, 897), (528, 895, 719), (813, 872, 873), (802, 872, 801), (812, 501, 813), (872, 813, 801), (851, 849, 869), (458, 457, 456), (456, 458, 917), (403, 340, 405), (401, 402, 404), (412, 419, 332), (422, 411, 332), (422, 332, 419), (435, 330, 433), (433, 976, 431), (439, 443, 327), (443, 439, 324), (440, 339, 442), (339, 440, 447), (440, 321, 447), (325, 452, 454), (468, 318, 465), (318, 468, 471), (479, 926, 476), (912, 485, 479), (659, 561, 657), (663, 661, 565), (661, 657, 652), (609, 610, 611), (579, 908, 586), (601, 585, 603), (581, 607, 608), (623, 618, 615), (630, 631, 587), (630, 604, 631), (685, 539, 687), (670, 671, 569), (670, 677, 546), (704, 705, 706), (751, 755, 715), (1008, 1031, 752), (536, 710, 767), (536, 517, 765), (532, 712, 716), (837, 839, 838), (950, 952, 951), (456, 917, 438), (933, 917, 458), (403, 939, 402), (403, 405, 939), (402, 401, 403), (1148, 401, 404), (419, 411, 337), (419, 412, 411), (412, 332, 411), (337, 411, 422), (422, 419, 337), (434, 330, 435), (330, 434, 432), (433, 431, 435), (976, 433, 326), (440, 442, 321), (325, 445, 452), (318, 471, 466), (479, 475, 926), (479, 476, 482), (482, 912, 479), (485, 310, 479), (661, 663, 659), (659, 657, 661), (652, 565, 661), (588, 586, 908), (611, 620, 586), (579, 609, 908), (648, 647, 609), (908, 911, 588), (647, 905, 908), (586, 620, 579), (609, 647, 908), (601, 602, 585), (581, 608, 614), (615, 577, 623), (623, 625, 618), (618, 619, 615), (630, 603, 604), (687, 684, 685), (539, 703, 687), (670, 672, 671), (721, 670, 546), (670, 721, 672), (704, 534, 711), (711, 705, 704), (751, 715, 710), (710, 706, 705), (705, 1008, 752), (1031, 753, 752), (752, 751, 710), (710, 705, 752), (325, 454, 440), (529, 710, 536), (767, 769, 536), (785, 788, 529), (536, 769, 517), (768, 517, 766), (765, 536, 762), (769, 768, 517), (532, 717, 712), (837, 838, 846), (950, 949, 952), (1054, 1055, 1057), (1065, 302, 165), (1047, 1045, 219), (1209, 421, 1208), (1153, 478, 968), (1236, 1235, 350), (1088, 1130, 1081), (1080, 1085, 1086), (1167, 1166, 1144), (1263, 1265, 139), (1198, 460, 1164), (142, 1264, 144), (1102, 1104, 1105), (211, 1126, 1154), (1051, 450, 1050), (1088, 226, 1081), (1213, 428, 1005), (1259, 1257, 1122), (1188, 1017, 1189), (1235, 1220, 350), (1110, 850, 1111), (266, 289, 293), (1141, 460, 953), (1196, 466, 1197), (1049, 450, 452), (1169, 1168, 960), (1202, 1192, 993), (1076, 437, 1075), (1064, 1057, 1058), (1057, 885, 1058), (1157, 234, 1156), (235, 247, 1200), (141, 65, 144), (1184, 1186, 1102), (1100, 1102, 1180), (1180, 1178, 357), (1119, 1120, 361), (1140, 231, 230), (1059, 166, 1063), (1077, 488, 824), (1192, 1194, 1193), (1191, 1190, 193), (1163, 1161, 317), (1232, 1040, 1228), (1176, 1187, 1105), (1142, 909, 463), (1233, 1234, 347), (163, 161, 140), (1184, 1100, 1099), (1099, 1100, 1178), (1178, 1177, 357), (297, 298, 166), (1215, 1216, 1209), (1223, 1221, 287), (1236, 177, 275), (1108, 388, 1109), (1058, 1067, 1064), (1172, 1173, 1222), (1082, 829, 833), (1222, 989, 1223), (1222, 1174, 1172), (1132, 1258, 212), (1165, 185, 265), (1224, 1229, 1225), (1235, 181, 183), (1055, 1062, 1056), (1062, 1061, 365), (1125, 1154, 889), (1117, 1118, 361), (1147, 934, 401), (1198, 1144, 1170), (1218, 402, 1219), (1212, 432, 1214), (65, 141, 140), (1145, 1164, 1171), (1175, 1102, 1094), (1102, 1186, 1094), (1175, 1186, 294), (1222, 285, 1174), (1113, 1106, 1093), (1109, 1107, 1110), (1097, 1184, 1186), (1205, 1203, 1202), (1207, 421, 1004), (1089, 1047, 1090), (1133, 1132, 309), (1182, 1104, 1103), (1104, 1098, 1097), (140, 139, 163), (1097, 395, 1098), (230, 197, 1075), (1159, 1156, 1161), (1055, 1063, 1061), (1061, 1063, 365), (1143, 1128, 1087), (1087, 1143, 1080), (163, 66, 161), (1107, 399, 393), (1115, 1116, 361), (1159, 1162, 317), (1204, 481, 1205), (1179, 1101, 1099), (1101, 1185, 1096), (1096, 398, 1185), (1065, 1069, 1060), (1191, 427, 1190), (1092, 392, 396), (1062, 1066, 1056), (1049, 840, 1048), (1244, 97, 90), (1254, 96, 101), (1273, 1272, 191), (1271, 138, 136), (146, 153, 163), (1249, 154, 155), (122, 71, 1239), (1250, 1252, 1256), (1272, 1274, 191), (1259, 92, 94), (152, 1247, 1248), (1274, 104, 103), (1261, 124, 122), (103, 104, 100), (1335, 131, 102), (64, 151, 1249), (163, 1247, 152), (161, 64, 66), (162, 147, 62), (262, 259, 265), (1199, 1200, 1192), (1248, 1249, 151), (276, 283, 275), (61, 150, 151), (64, 61, 151), (297, 296, 1113), (160, 66, 161), (147, 160, 62), (158, 61, 63), (163, 152, 158), (301, 288, 295), (899, 1185, 398), (858, 1098, 395), (1236, 414, 1012), (1145, 1144, 1198), (1279, 161, 158), (150, 61, 158), (131, 1330, 126), (135, 138, 134), (136, 137, 135), (135, 134, 136), (143, 142, 67), (67, 136, 143), (67, 68, 1270), (1269, 1271, 67), (67, 1270, 1269), (128, 70, 145), (145, 149, 121), (70, 146, 145), (117, 138, 128), (121, 127, 128), (128, 145, 121), (127, 117, 128), (137, 138, 117), (117, 134, 137), (118, 119, 114), (123, 116, 1256), (71, 1252, 116), (1256, 1251, 124), (124, 137, 118), (118, 114, 124), (137, 134, 118), (116, 1252, 1256), (1256, 124, 114), (122, 71, 116), (116, 123, 115), (113, 114, 159), (116, 115, 122), (70, 122, 147), (153, 146, 70), (149, 159, 114), (147, 153, 70), (122, 115, 113), (114, 1306, 149), (147, 122, 113), (70, 128, 1262), (1260, 1261, 70), (70, 1262, 1260), (122, 72, 154), (154, 157, 112), (72, 155, 154), (108, 124, 122), (112, 115, 122), (157, 1282, 110), (115, 108, 122), (157, 110, 112), (1251, 124, 108), (108, 116, 1256), (1256, 1251, 108), (72, 74, 156), (106, 105, 156), (74, 107, 106), (156, 155, 72), (73, 157, 105), (156, 74, 106), (72, 122, 1239), (1237, 1238, 72), (72, 1239, 1237), (104, 76, 77), (102, 78, 104), (133, 75, 129), (76, 1273, 129), (1272, 1274, 130), (129, 75, 76), (1272, 130, 129), (125, 79, 126), (81, 80, 104), (104, 103, 81), (126, 1318, 1341), (103, 132, 126), (101, 82, 81), (81, 1338, 1339), (119, 118, 100), (79, 121, 119), (100, 101, 81), (125, 127, 121), (113, 114, 83), (99, 98, 84), (1299, 1298, 1293), (98, 99, 120), (1297, 114, 99), (109, 95, 97), (1290, 1302, 1301), (1304, 109, 112), (113, 112, 115), (106, 87, 105), (89, 88, 96), (97, 111, 105), (89, 96, 97), (105, 87, 89), (90, 87, 107), (87, 106, 107), (1245, 1244, 107), (97, 1246, 111), (1244, 90, 107), (111, 1246, 1245), (91, 1277, 141), (141, 144, 92), (93, 1276, 1275), (94, 92, 139), (139, 140, 158), (92, 144, 139), (152, 151, 94), (140, 1314, 1278), (152, 94, 139), (91, 94, 150), (150, 158, 93), (94, 151, 150), (91, 92, 1258), (1257, 1259, 91), (91, 1258, 1257), (96, 99, 101), (99, 95, 85), (95, 96, 86), (109, 123, 112), (115, 123, 108), (1241, 71, 111), (116, 108, 123), (109, 110, 105), (116, 123, 109), (1243, 1241, 111), (74, 1242, 107), (73, 105, 1284), (71, 116, 109), (109, 105, 111), (107, 1242, 1243), (71, 109, 111), (114, 113, 115), (113, 108, 120), (108, 1254, 120), (1253, 109, 1255), (108, 1253, 1254), (109, 1253, 123), (127, 125, 132), (117, 132, 1268), (103, 1267, 132), (1268, 118, 134), (100, 118, 1266), (134, 117, 1268), (1266, 118, 1268), (145, 143, 148), (148, 1308, 149), (161, 66, 147), (147, 159, 161), (149, 145, 148), (161, 159, 149), (69, 67, 148), (148, 143, 126), (67, 142, 148), (134, 126, 143), (156, 155, 154), (64, 156, 66), (295, 164, 300), (299, 300, 164), (164, 295, 1053), (1052, 1054, 164), (164, 1053, 1052), (294, 168, 293), (293, 290, 292), (168, 289, 293), (292, 169, 294), (290, 170, 292), (1094, 169, 1102), (292, 1104, 1103), (1095, 1105, 291), (1103, 1101, 292), (1105, 292, 291), (1102, 169, 1100), (1100, 169, 1099), (1105, 1104, 292), (1099, 169, 292), (171, 297, 301), (168, 294, 1092), (1091, 1093, 168), (168, 1092, 1091), (286, 172, 284), (284, 282, 286), (172, 280, 284), (1173, 286, 174), (282, 174, 286), (173, 1174, 174), (285, 1173, 174), (1175, 173, 1180), (174, 175, 1177), (1176, 1183, 175), (1182, 1181, 175), (1183, 1182, 175), (1180, 173, 174), (1178, 1180, 174), (175, 1181, 1179), (1177, 1178, 174), (291, 175, 174), (174, 282, 294), (281, 280, 172), (294, 291, 174), (281, 172, 294), (172, 286, 1146), (1147, 1148, 172), (172, 1146, 1147), (274, 176, 277), (277, 272, 276), (176, 271, 277), (276, 177, 274), (272, 178, 276), (176, 274, 1208), (1207, 1206, 176), (176, 1208, 1207), (1209, 286, 176), (1212, 1214, 176), (176, 1206, 1213), (1213, 1211, 1210), (1214, 1209, 176), (176, 1213, 1210), (1230, 180, 270), (270, 269, 1234), (180, 268, 270), (1234, 1233, 270), (181, 1227, 1234), (1230, 270, 1233), (182, 181, 1234), (275, 183, 182), (182, 269, 274), (267, 1224, 1225), (180, 1224, 268), (274, 275, 182), (268, 1224, 267), (1225, 274, 267), (1224, 180, 1229), (180, 1230, 1229), (274, 1225, 1229), (1229, 1230, 1231), (1229, 1231, 1232), (275, 274, 1220), (1220, 1236, 275), (1228, 1227, 1235), (1232, 1228, 1235), (1220, 274, 1235), (1232, 1235, 274), (284, 185, 259), (262, 263, 1254), (284, 259, 282), (263, 281, 282), (282, 259, 262), (1254, 261, 1255), (261, 290, 186), (290, 261, 293), (186, 288, 290), (282, 262, 263), (293, 261, 263), (266, 261, 186), (261, 1252, 1255), (1253, 1252, 1256), (1252, 184, 1250), (184, 1252, 266), (1255, 1252, 1253), (266, 256, 184), (256, 1129, 255), (184, 256, 257), (1130, 256, 1131), (255, 1129, 1128), (1129, 256, 1130), (247, 187, 250), (1268, 1267, 245), (251, 188, 245), (245, 246, 250), (250, 187, 1268), (1267, 251, 245), (277, 188, 251), (1267, 1266, 273), (282, 284, 185), (277, 251, 272), (185, 273, 1266), (272, 251, 1267), (1266, 262, 185), (282, 185, 262), (265, 262, 263), (262, 1266, 265), (1268, 187, 242), (242, 244, 265), (187, 243, 242), (265, 1266, 1268), (243, 187, 247), (243, 247, 249), (248, 243, 249), (249, 246, 1165), (1166, 1167, 244), (249, 1165, 1166), (244, 248, 249), (1167, 1168, 244), (189, 1272, 1273), (270, 190, 269), (1273, 191, 1274), (1274, 251, 188), (279, 277, 188), (188, 267, 1274), (269, 190, 1273), (1273, 1274, 267), (279, 188, 251), (238, 189, 241), (270, 267, 241), (189, 190, 241), (245, 240, 241), (241, 190, 270), (267, 245, 241), (277, 278, 245), (245, 188, 277), (193, 192, 237), (237, 233, 1269), (192, 232, 237), (238, 241, 193), (1270, 239, 238), (237, 1269, 238), (238, 193, 237), (196, 193, 240), (240, 239, 1270), (193, 241, 240), (1144, 1170, 246), (1171, 1145, 194), (249, 1145, 1144), (1271, 250, 246), (194, 1145, 249), (1170, 196, 246), (240, 1270, 246), (246, 249, 1144), (1270, 1271, 246), (1192, 192, 1193), (193, 1188, 1189), (1195, 1196, 1193), (193, 1189, 1195), (1193, 192, 1195), (236, 1194, 1198), (1171, 194, 236), (1198, 1164, 236), (196, 1198, 1170), (1197, 1191, 196), (192, 193, 1195), (1196, 1197, 1193), (1164, 1171, 236), (1197, 196, 1193), (1198, 1194, 196), (235, 195, 228), (228, 224, 1260), (195, 225, 228), (248, 196, 235), (1262, 242, 243), (243, 248, 235), (235, 228, 243), (1260, 1262, 228), (1170, 196, 248), (244, 242, 1262), (1144, 1170, 248), (1171, 1145, 244), (1143, 1086, 231), (194, 1171, 244), (1144, 248, 244), (244, 1262, 255), (1261, 260, 255), (229, 197, 1081), (1086, 231, 255), (229, 1081, 1086), (1262, 1261, 255), (1145, 1144, 244), (256, 229, 1086), (231, 194, 255), (255, 256, 1086), (230, 197, 229), (229, 256, 230), (257, 260, 1261), (1261, 1260, 257), (223, 225, 195), (1260, 224, 257), (230, 256, 257), (257, 224, 223), (223, 195, 230), (195, 235, 1141), (1138, 1139, 195), (195, 1141, 1138), (1140, 230, 195), (195, 1139, 1142), (230, 198, 222), (222, 218, 1237), (198, 216, 222), (258, 231, 230), (1239, 253, 252), (252, 258, 230), (230, 222, 252), (1237, 1239, 222), (231, 1087, 1084), (199, 1238, 217), (1237, 218, 217), (217, 216, 198), (1238, 1237, 217), (198, 230, 1074), (198, 1074, 1073), (1076, 199, 198), (198, 1073, 1077), (228, 224, 215), (214, 1247, 1249), (1249, 200, 218), (218, 222, 203), (200, 217, 218), (224, 214, 215), (203, 224, 223), (1249, 218, 203), (224, 203, 214), (1072, 200, 1071), (1249, 1248, 1071), (210, 211, 1071), (1071, 200, 1249), (211, 1070, 1071), (201, 1263, 1264), (237, 202, 233), (1264, 1265, 1162), (233, 202, 1264), (1159, 1156, 233), (1162, 1159, 233), (233, 1264, 1162), (215, 1160, 1161), (215, 1161, 1163), (1265, 214, 1162), (215, 1163, 1162), (213, 203, 214), (214, 1265, 1136), (1263, 201, 208), (208, 1134, 1136), (201, 207, 208), (213, 214, 1136), (1136, 1137, 213), (1263, 208, 1136), (201, 202, 232), (232, 1201, 1202), (202, 237, 232), (209, 207, 201), (1158, 1155, 209), (213, 1137, 1158), (223, 225, 203), (215, 225, 228), (225, 213, 203), (213, 1158, 215), (209, 201, 232), (232, 1202, 1204), (1205, 1203, 215), (209, 232, 1158), (1203, 1160, 215), (232, 1204, 1158), (225, 215, 213), (1205, 215, 1204), (204, 1257, 207), (1258, 208, 207), (207, 209, 205), (1257, 1258, 207), (209, 1155, 1153), (1121, 204, 1149), (205, 1153, 1152), (1151, 1150, 1149), (205, 1152, 1151), (1149, 204, 1151), (1125, 1123, 1154), (1150, 1154, 1149), (204, 205, 1151), (293, 206, 290), (261, 1246, 290), (1244, 298, 300), (1244, 300, 186), (290, 206, 261), (1244, 186, 1246), (212, 210, 213), (1248, 1247, 214), (214, 215, 213), (213, 210, 1248), (1070, 211, 1127), (212, 213, 1127), (203, 222, 1127), (216, 217, 200), (1127, 211, 212), (216, 200, 1072), (1127, 213, 203), (216, 1072, 1127), (1238, 199, 221), (221, 219, 1238), (199, 220, 221), (253, 1239, 254), (231, 258, 1086), (254, 1239, 219), (1238, 219, 1239), (226, 1085, 1086), (1086, 231, 1084), (254, 219, 226), (1086, 258, 254), (264, 219, 1241), (221, 1240, 1241), (1241, 1243, 1245), (1245, 1246, 1241), (261, 206, 264), (219, 221, 1241), (1241, 1246, 261), (299, 220, 1051), (1051, 1050, 300), (300, 299, 1051), (288, 186, 289), (206, 293, 289), (289, 186, 1049), (300, 1050, 186), (1049, 219, 264), (264, 206, 289), (186, 1050, 1049), (1083, 197, 219), (227, 226, 219), (219, 220, 1089), (199, 1082, 1089), (1090, 1083, 219), (220, 199, 1089), (1089, 1090, 219), (245, 278, 279), (279, 251, 245), (1274, 1272, 245), (189, 238, 239), (239, 240, 245), (245, 251, 1274), (1272, 189, 239), (176, 286, 273), (283, 178, 272), (273, 271, 176), (283, 272, 273), (296, 1068, 1059), (302, 1060, 296), (296, 1059, 165), (220, 299, 1242), (298, 1244, 1242), (1245, 1243, 1242), (1242, 1240, 221), (221, 220, 1242), (1244, 1245, 1242), (923, 313, 1121), (1121, 1149, 474), (313, 1122, 1121), (430, 1211, 1213), (974, 317, 1160), (1160, 1203, 974), (317, 1161, 1160), (1004, 428, 1206), (430, 331, 1210), (1036, 347, 1227), (1227, 1228, 1040), (347, 1234, 1227), (1017, 328, 1195), (420, 1215, 1221), (379, 403, 1175), (1175, 1180, 357), (403, 1186, 1175), (370, 389, 1066), (1066, 1062, 365), (389, 1056, 1066), (886, 365, 1067), (1067, 1058, 885), (365, 1064, 1067), (1131, 839, 1130), (833, 322, 1051), (463, 1141, 1140), (477, 1203, 1205), (993, 315, 1204), (1157, 1156, 1159), (336, 1226, 1224), (1224, 1229, 1022), (1022, 336, 1224), (968, 307, 1151), (1136, 1134, 1133), (306, 487, 1072), (1072, 1071, 305), (487, 1127, 1072), (1091, 1092, 396), (392, 1093, 1091), (1052, 1053, 390), (390, 1053, 1054), (417, 352, 1217), (1216, 1215, 420), (1222, 1219, 402), (409, 1218, 1217), (400, 355, 1096), (403, 400, 1184), (901, 357, 1176), (1176, 1187, 858), (357, 1183, 1176), (1097, 1185, 1101), (1179, 1181, 357), (1097, 1101, 1103), (1179, 1181, 1101), (1187, 1098, 1105), (1104, 1182, 1183), (1183, 1105, 1104), (1182, 1183, 357), (393, 359, 1108), (1114, 361, 1113), (374, 399, 1113), (1113, 361, 374), (386, 363, 1057), (389, 386, 1055), (463, 1074, 1075), (1221, 1223, 989), (464, 469, 1194), (469, 1193, 1194), (1157, 317, 1200), (464, 1194, 317), (489, 474, 1149), (1123, 1122, 313), (489, 1149, 1123), (917, 1131, 1128), (416, 1209, 1214), (431, 1212, 1210), (1042, 1235, 1236), (479, 1142, 1139), (953, 1139, 1138), (1198, 1170, 955), (434, 1170, 1165), (1166, 1165, 1144), (1170, 434, 955), (1078, 1079, 451), (840, 451, 1083), (1083, 1090, 1048), (451, 1079, 1083), (1047, 1048, 1090), (1188, 1190, 427), (404, 1147, 1146), (467, 1196, 1195), (1001, 1191, 1197), (960, 1171, 460), (1171, 1168, 1145), (460, 1171, 1164), (1167, 1145, 1168), (305, 1071, 1070), (1070, 1127, 1154), (1070, 1154, 1126), (1125, 889, 305), (1070, 1126, 1124), (1124, 1125, 305), (1136, 309, 1137), (475, 478, 1137), (1137, 309, 475), (387, 1054, 1052), (1232, 1231, 410), (415, 410, 1230), (1230, 1233, 347), (410, 1231, 1230), (414, 1220, 1235), (391, 371, 1065), (1060, 1112, 391), (851, 1110, 1109), (391, 1112, 1111), (1073, 1074, 463), (421, 413, 1229), (1225, 1226, 336), (421, 1229, 1225), (1169, 434, 1165), (824, 451, 1076), (309, 1132, 1135), (1150, 1151, 927), (309, 1135, 1150), (1151, 307, 927), (1148, 404, 1146), (167, 1054, 1057), (1053, 295, 1054), (1060, 1065, 295), (1056, 1055, 1054), (1065, 1066, 295), (1058, 1067, 167), (1066, 1054, 295), (1057, 1058, 167), (1066, 1056, 1054), (1065, 1060, 302), (220, 219, 1045), (1049, 1048, 219), (1046, 1051, 220), (1045, 1046, 220), (219, 1048, 1047), (1209, 416, 421), (968, 1152, 1153), (1153, 1155, 1158), (1158, 478, 1153), (839, 1081, 1130), (1129, 1130, 1086), (1085, 1130, 1088), (1081, 438, 1080), (1130, 1085, 1086), (1081, 839, 438), (1080, 1081, 1088), (1088, 1085, 1080), (1167, 1144, 1145), (1198, 955, 460), (1095, 1094, 1105), (1102, 1100, 1103), (1101, 1103, 1100), (1100, 1099, 1101), (1105, 1094, 1102), (1103, 1104, 1102), (1154, 1150, 212), (212, 211, 1154), (1150, 1135, 212), (1051, 322, 450), (197, 1081, 227), (1088, 1085, 226), (227, 1081, 226), (1213, 1206, 428), (1123, 1125, 1124), (1124, 1259, 1122), (1257, 204, 1122), (1122, 1123, 1124), (204, 1121, 1122), (1188, 1013, 1017), (1110, 851, 850), (266, 1128, 1131), (1128, 265, 255), (265, 185, 280), (280, 281, 263), (185, 284, 280), (266, 263, 1128), (263, 266, 293), (289, 266, 186), (1128, 263, 265), (280, 263, 265), (1141, 953, 1138), (1196, 467, 466), (1049, 1050, 450), (1169, 960, 978), (1202, 1201, 1199), (1192, 1193, 469), (1202, 1199, 1192), (1192, 469, 993), (1076, 451, 437), (1064, 1063, 1057), (1057, 363, 885), (234, 1199, 1201), (1200, 234, 1157), (234, 1200, 1199), (233, 1156, 1157), (1157, 1200, 247), (235, 236, 249), (194, 249, 236), (247, 250, 1271), (1271, 1269, 247), (233, 1157, 1269), (235, 249, 247), (247, 1269, 1157), (1184, 1102, 1100), (1100, 1180, 1178), (197, 1080, 230), (1140, 1141, 231), (235, 196, 1198), (1198, 1164, 235), (1080, 197, 1081), (231, 1080, 1143), (1164, 1171, 194), (194, 231, 1141), (1080, 231, 230), (1141, 235, 194), (1164, 194, 235), (1066, 1065, 1062), (166, 167, 1063), (1067, 1064, 167), (1063, 1061, 1059), (1062, 1065, 1061), (167, 1064, 1063), (1061, 1065, 1059), (1077, 1073, 488), (193, 196, 1191), (1190, 1188, 193), (1232, 385, 1040), (1176, 1105, 1183), (1142, 463, 1140), (1184, 1099, 1096), (1099, 1178, 1177), (166, 1059, 297), (297, 301, 300), (1059, 1068, 297), (299, 164, 298), (297, 300, 298), (298, 164, 166), (179, 286, 1222), (1209, 1208, 274), (274, 177, 1220), (1220, 1236, 274), (177, 1235, 1220), (1219, 1222, 286), (1217, 1218, 286), (1221, 274, 1236), (1218, 1219, 286), (1221, 1209, 274), (1217, 286, 1209), (1215, 1209, 1221), (1209, 1216, 1217), (287, 179, 1222), (1222, 1223, 287), (1221, 1236, 275), (275, 287, 1221), (1236, 1235, 177), (1108, 359, 388), (833, 1046, 1082), (1045, 1089, 1046), (1082, 1078, 829), (1046, 1089, 1082), (1222, 377, 989), (1259, 1124, 210), (1126, 211, 1124), (210, 212, 1258), (212, 1135, 1132), (1124, 211, 210), (208, 1258, 1132), (1133, 1134, 208), (1259, 210, 1258), (1132, 1133, 208), (265, 244, 1168), (265, 1168, 1169), (265, 1169, 1165), (1165, 246, 271), (271, 273, 1165), (245, 277, 271), (273, 185, 1165), (246, 245, 271), (183, 275, 1236), (1235, 1227, 181), (183, 1236, 1235), (1055, 1061, 1062), (487, 889, 1154), (1154, 1127, 487), (1147, 401, 1148), (1218, 409, 402), (1212, 431, 432), (1102, 1175, 1180), (1175, 1094, 1186), (291, 1098, 294), (1148, 1146, 286), (286, 1173, 1222), (1222, 1174, 173), (173, 1175, 1222), (1186, 1184, 294), (1096, 294, 1185), (1098, 291, 1187), (1185, 294, 1097), (1187, 1176, 291), (175, 291, 1176), (1148, 286, 294), (1222, 1175, 286), (1097, 294, 1098), (1175, 294, 286), (1096, 294, 1184), (1222, 1173, 285), (171, 295, 1112), (1093, 1092, 291), (294, 169, 1096), (1186, 1184, 169), (169, 1094, 1186), (1112, 1069, 171), (1110, 1111, 295), (1108, 1109, 295), (1111, 1112, 295), (169, 1184, 1096), (291, 1113, 1093), (1187, 1095, 291), (1093, 1107, 1108), (1109, 1110, 295), (1106, 1107, 1093), (1108, 295, 1093), (291, 1092, 294), (296, 1069, 1112), (1111, 1110, 1106), (296, 1112, 1106), (1106, 1113, 296), (1109, 1108, 1107), (1107, 1106, 1110), (1112, 1111, 1106), (1094, 1095, 1187), (1187, 1098, 1186), (1185, 1096, 1184), (1098, 1097, 1186), (1186, 1094, 1187), (1185, 1184, 1097), (234, 1203, 1160), (1205, 1202, 1204), (234, 1201, 1203), (1202, 1203, 1201), (1207, 1208, 421), (1089, 1045, 1047), (1182, 1103, 1181), (1104, 1097, 1103), (1097, 899, 395), (199, 1076, 1078), (1075, 1074, 230), (1078, 1082, 199), (1083, 1079, 1076), (1075, 197, 1076), (1078, 1076, 1079), (197, 1083, 1076), (234, 1161, 1156), (1159, 1163, 1162), (1161, 234, 1160), (1159, 1161, 1163), (1055, 1057, 1063), (1086, 1128, 1129), (917, 1143, 438), (438, 1143, 1080), (1086, 1084, 1128), (1087, 1128, 1084), (917, 1128, 1143), (1080, 1086, 1084), (1084, 1087, 1080), (1107, 1106, 399), (1204, 315, 481), (1179, 1099, 1177), (1101, 1096, 1099), (1096, 355, 398), (1065, 371, 361), (361, 1120, 1065), (1069, 1112, 1060), (1065, 1120, 1069), (1191, 1001, 427), (1092, 1093, 392), (1049, 452, 840), (88, 90, 96), (1244, 1246, 97), (97, 96, 90), (97, 1255, 109), (1254, 98, 120), (97, 96, 1255), (96, 97, 86), (84, 98, 101), (1254, 101, 98), (96, 1254, 1255), (137, 136, 138), (1271, 1270, 138), (68, 138, 1270), (163, 139, 1265), (1265, 1264, 143), (142, 143, 1264), (143, 145, 1265), (163, 1265, 146), (147, 66, 153), (153, 66, 163), (1265, 145, 146), (64, 1249, 155), (1247, 163, 66), (66, 1249, 1247), (155, 156, 64), (66, 154, 1249), (1242, 74, 1240), (1238, 1239, 1241), (122, 124, 1250), (1250, 1252, 71), (124, 1251, 1250), (1240, 74, 1238), (71, 1241, 1239), (122, 1250, 71), (1240, 1238, 1241), (1259, 1258, 92), (103, 130, 1274), (1274, 1273, 104), (76, 104, 1273), (78, 103, 104), (1261, 1262, 124), (128, 138, 137), (137, 124, 1262), (1262, 128, 137), (101, 100, 104), (1266, 1267, 103), (104, 80, 82), (1266, 103, 100), (82, 101, 104), (130, 103, 102), (77, 75, 131), (131, 130, 102), (75, 133, 131), (1281, 63, 64), (147, 162, 66), (163, 66, 162), (257, 260, 184), (1251, 1253, 1256), (184, 260, 1250), (265, 1251, 255), (260, 1251, 1250), (1251, 1254, 1253), (1251, 262, 1254), (255, 1251, 260), (259, 185, 265), (1251, 265, 262), (1194, 236, 235), (235, 1200, 1194), (1199, 232, 1192), (192, 1192, 232), (1194, 1192, 1200), (287, 275, 283), (276, 178, 283), (283, 179, 287), (1113, 291, 292), (292, 170, 1113), (297, 171, 1069), (1069, 296, 297), (1113, 170, 297), (168, 295, 288), (301, 297, 288), (170, 290, 297), (288, 289, 168), (297, 290, 288), (899, 1097, 1185), (858, 1187, 1098), (1236, 1220, 414), (1145, 1198, 1164), (1324, 142, 65), (1306, 119, 149), (1384, 1, 0), (1304, 1290, 1301), (1300, 1296, 1301), (1296, 1295, 85), (1325, 48, 33), (1342, 1319, 1322), (1303, 1298, 1297), (1291, 1302, 1301), (1287, 54, 1284), (1323, 148, 142), (1295, 1299, 1294), (1300, 1299, 1289), (1289, 112, 83), (1313, 140, 141), (1327, 140, 1310), (1320, 1322, 1317), (1351, 1337, 1348), (1287, 1285, 89), (1335, 102, 77), (1324, 140, 1327), (1342, 1341, 1319), (1307, 114, 119), (1382, 1383, 1384), (1326, 1311, 1309), (1315, 149, 1312), (1318, 1320, 1341), (1321, 1337, 1320), (1337, 1338, 81), (1336, 1317, 1320), (1320, 1317, 1341), (1339, 1321, 1322), (1322, 1318, 1342), (1318, 119, 1342), (1349, 20, 21), (1349, 1351, 1344), (1351, 8, 10), (1349, 9, 8), (1385, 6, 7), (1364, 1356, 1357), (1353, 1363, 1354), (1346, 28, 1364), (7, 1359, 1353), (1378, 1365, 17), (1386, 1382, 1378), (1376, 1368, 4), (1372, 42, 21), (1373, 1370, 1375), (1390, 1, 1388), (1388, 10, 9), (1381, 1390, 1386), (1386, 1377, 3), (1387, 1388, 1389), (1358, 18, 55), (58, 1298, 60), (0, 1381, 1384), (1385, 1, 1384), (1357, 1356, 36), (114, 1289, 83), (95, 1291, 85), (4, 1368, 1367), (2, 1371, 1370), (1369, 1373, 2), (2, 1370, 1369), (1367, 5, 1366), (6, 1384, 1383), (1383, 1389, 1365), (1362, 1363, 1364), (1364, 1356, 1355), (1365, 1380, 1366), (1364, 1355, 1389), (1389, 1362, 1364), (1366, 5, 6), (1389, 1355, 1365), (1365, 1366, 1383), (7, 5, 1368), (1368, 1379, 1358), (5, 1367, 1368), (1361, 1360, 7), (1353, 1359, 1357), (1357, 1354, 1353), (1355, 1356, 1357), (7, 1368, 1361), (1358, 1359, 1361), (1357, 1359, 1355), (1361, 1368, 1358), (10, 1388, 1362), (1387, 1343, 1346), (1344, 1345, 1346), (1346, 1363, 1362), (1353, 1354, 1347), (1353, 1347, 10), (1343, 1344, 1346), (1362, 1353, 10), (1387, 1346, 1388), (56, 11, 57), (57, 55, 1361), (11, 53, 57), (1359, 12, 59), (59, 56, 1359), (57, 1361, 1359), (1288, 12, 1293), (1359, 1295, 1294), (1287, 1292, 1291), (1296, 1295, 1360), (1287, 1291, 1360), (1293, 12, 1294), (1291, 1296, 1360), (1294, 12, 1359), (1282, 11, 1283), (59, 12, 1288), (11, 56, 1283), (1285, 1284, 1292), (1283, 56, 1291), (59, 1288, 1303), (1289, 1304, 56), (59, 1303, 56), (1292, 1284, 1291), (1290, 1291, 56), (56, 1303, 1289), (1304, 1290, 56), (1332, 13, 46), (51, 47, 1350), (1332, 46, 1333), (1331, 1329, 51), (1333, 46, 51), (51, 1350, 1348), (1348, 1334, 51), (1329, 1333, 51), (49, 14, 1351), (1351, 1350, 48), (48, 46, 13), (1350, 47, 48), (52, 49, 1351), (48, 13, 52), (52, 13, 1330), (1330, 1329, 1335), (13, 1332, 1330), (1340, 14, 49), (49, 1342, 52), (1329, 1331, 1335), (1335, 1336, 52), (1318, 52, 1342), (1336, 1341, 52), (1342, 1340, 49), (1330, 1335, 52), (38, 15, 43), (1374, 1378, 17), (43, 15, 1375), (41, 40, 1374), (17, 42, 1374), (43, 1375, 40), (1374, 42, 41), (34, 16, 37), (44, 42, 37), (22, 36, 37), (37, 16, 44), (15, 18, 1376), (1358, 1379, 1376), (1376, 1375, 15), (18, 15, 53), (39, 40, 41), (15, 38, 39), (53, 54, 18), (22, 57, 53), (35, 36, 22), (16, 34, 35), (39, 41, 22), (45, 35, 16), (35, 45, 41), (53, 15, 39), (41, 35, 22), (51, 20, 47), (1349, 1344, 16), (47, 20, 1349), (16, 48, 1349), (42, 37, 16), (47, 1349, 48), (41, 22, 42), (42, 1372, 41), (1371, 19, 31), (31, 32, 1371), (19, 30, 31), (41, 1372, 1371), (19, 1325, 1323), (1324, 1327, 30), (19, 1323, 1324), (1328, 30, 1327), (1310, 23, 30), (1369, 1370, 30), (30, 33, 1311), (1370, 31, 30), (1311, 1310, 30), (24, 1308, 1309), (23, 1369, 30), (24, 1309, 33), (25, 24, 40), (32, 31, 1370), (24, 33, 32), (40, 39, 25), (1373, 43, 40), (32, 1370, 40), (40, 24, 32), (1281, 25, 1280), (38, 43, 1373), (1280, 25, 39), (1278, 1279, 38), (1276, 1278, 38), (1280, 39, 38), (38, 1373, 1369), (23, 1277, 1275), (1279, 1280, 38), (23, 1275, 1276), (1276, 38, 1369), (23, 1310, 1314), (1312, 1308, 24), (1315, 1312, 24), (24, 25, 1316), (1316, 1279, 1315), (25, 1281, 1316), (1315, 24, 1316), (1279, 1278, 1310), (1313, 1277, 23), (1315, 1279, 1310), (1314, 1313, 23), (52, 26, 34), (34, 37, 1345), (26, 35, 34), (50, 27, 52), (1345, 1352, 34), (28, 1346, 1345), (50, 52, 34), (37, 28, 1345), (1317, 27, 1320), (50, 1322, 1321), (1319, 1322, 49), (1320, 27, 1321), (49, 1322, 50), (26, 52, 1307), (1306, 1305, 26), (26, 1307, 1306), (103, 126, 1336), (1336, 1337, 81), (126, 1341, 1336), (100, 81, 1319), (1339, 1322, 1319), (1319, 1342, 119), (81, 1339, 1319), (1292, 89, 97), (97, 105, 1292), (148, 126, 1332), (1332, 1333, 69), (126, 1330, 1332), (1335, 1331, 131), (158, 63, 1279), (1279, 1316, 161), (63, 1280, 1279), (131, 69, 1329), (1329, 1330, 131), (69, 1333, 1329), (114, 1305, 1306), (157, 73, 1282), (1282, 1283, 110), (73, 1286, 1282), (126, 79, 1318), (1303, 1289, 1298), (1299, 1293, 1294), (85, 1294, 1293), (1298, 1289, 1299), (99, 85, 1297), (1293, 1298, 1297), (1297, 1303, 114), (85, 1293, 1297), (1304, 1290, 109), (91, 93, 1277), (1277, 1313, 141), (93, 1275, 1277), (1276, 93, 1278), (158, 140, 1278), (1278, 93, 158), (105, 110, 1284), (1284, 1286, 73), (110, 1283, 1284), (148, 1325, 1308), (1326, 1309, 1325), (1308, 1312, 149), (1325, 1309, 1308), (64, 161, 1281), (1281, 1280, 63), (161, 1316, 1281), (1324, 1323, 142), (1306, 1307, 119), (1304, 1301, 1300), (1300, 1295, 1296), (33, 30, 1328), (33, 1328, 1326), (41, 32, 33), (41, 48, 16), (1325, 19, 20), (33, 1326, 1325), (16, 35, 41), (51, 48, 1325), (1325, 20, 51), (41, 33, 48), (1301, 1296, 1291), (1291, 1290, 1302), (1284, 1285, 1287), (1287, 1360, 54), (1361, 55, 54), (54, 53, 1286), (11, 1282, 53), (1286, 1284, 54), (1360, 1361, 54), (53, 1282, 1286), (1323, 1325, 148), (1295, 1300, 1299), (1300, 1289, 1304), (1289, 1304, 112), (1313, 1314, 140), (1311, 1328, 1327), (140, 161, 1310), (1310, 1311, 1327), (161, 1315, 1310), (1319, 1317, 1322), (1320, 1321, 1322), (1336, 1335, 1348), (1334, 1348, 1335), (1351, 14, 1338), (1340, 1339, 14), (1338, 1337, 1351), (1336, 1348, 1337), (14, 1339, 1338), (1285, 105, 89), (89, 1292, 1287), (77, 131, 1331), (1334, 1335, 77), (77, 1331, 1334), (1324, 65, 140), (29, 56, 1289), (1305, 1307, 60), (52, 27, 1318), (1317, 1341, 27), (1342, 1319, 49), (27, 1341, 1318), (60, 1297, 1303), (1307, 52, 49), (1290, 1302, 29), (1289, 1304, 29), (1307, 49, 60), (60, 1303, 56), (1304, 1290, 29), (1305, 60, 56), (1317, 1319, 1341), (1342, 1318, 1341), (1307, 1305, 114), (1326, 1328, 1311), (1315, 161, 149), (1318, 1321, 1320), (1321, 1338, 1337), (1320, 1337, 1336), (1336, 1341, 1317), (1339, 1338, 1321), (1322, 1321, 1318), (1318, 79, 119), (21, 42, 1344), (1343, 1349, 21), (21, 1344, 1343), (1345, 1344, 1352), (1349, 8, 1350), (8, 1348, 1350), (1352, 1344, 1351), (1351, 1347, 1352), (1349, 1350, 1351), (10, 1347, 1351), (1351, 1348, 8), (1349, 1343, 9), (7, 1353, 1385), (1362, 1389, 1353), (1385, 1384, 6), (1353, 1389, 1385), (1353, 1362, 1363), (1364, 1357, 1363), (1363, 1346, 1364), (1357, 1354, 1363), (7, 1360, 1359), (1378, 1380, 1365), (1374, 1372, 1377), (1377, 1386, 1374), (1382, 1366, 1378), (1378, 1374, 1386), (1366, 1380, 1378), (1376, 1379, 1368), (21, 19, 1371), (1377, 1372, 21), (21, 1371, 1377), (4, 1373, 1375), (1370, 1374, 1375), (1372, 1374, 1371), (1375, 1376, 4), (1371, 1374, 1370), (1390, 0, 1), (9, 1343, 1387), (1390, 1388, 9), (9, 1387, 1390), (1387, 1386, 1390), (1381, 0, 1390), (3, 1366, 1382), (1381, 1386, 3), (3, 1382, 1381), (1383, 1382, 1389), (1386, 1387, 1389), (1388, 1, 1389), (1389, 1382, 1386), (1, 1385, 1389), (57, 22, 1355), (42, 17, 1355), (1355, 1358, 57), (17, 1365, 1355), (55, 57, 1358), (18, 54, 55), (22, 42, 1355), (60, 49, 1347), (50, 1352, 49), (1347, 1354, 1357), (1357, 58, 1347), (29, 1302, 1301), (29, 1301, 1300), (1347, 58, 60), (49, 1352, 1347), (1298, 1297, 60), (29, 1300, 1299), (1299, 1298, 58), (58, 29, 1299), (26, 56, 36), (58, 1357, 36), (1356, 1364, 28), (28, 37, 1356), (36, 35, 26), (1356, 37, 36), (36, 56, 58), (114, 1303, 1289), (95, 109, 1291), (1291, 1296, 85), (109, 1290, 1291), (252, 254, 258), (277, 279, 278), (978, 326, 432), (653, 660, 661)])
me_cone_022.materials.append(mat_bmd_copper_0025)
me_cone_022.use_remesh_preserve_volume = False
me_cone_022.use_remesh_preserve_attributes = False
me_cone_022.use_mirror_vertex_groups = False
me_cone_022.update()

# ---- objects
ob_plane = bpy.data.objects.new('Plane', me_plane)
ob_tetra_tetras_65 = bpy.data.objects.new('Tetra_tetras_65', me_cone_022)
ob_lamp = bpy.data.objects.new('Lamp', light_lamp)
ob_camera = bpy.data.objects.new('Camera', cam_camera)

# ---- transforms, parenting, visibility, modifiers, constraints
ob_plane.location = (0.0, 0.0, 0.0)
ob_plane.scale = (32.69, 32.69, 32.69)
ob_plane.hide_viewport = True
ob_plane.lineart.crease_threshold = 0.0
ob_tetra_tetras_65.location = (0.0, 0.0, 13.27)
ob_tetra_tetras_65.rotation_euler = (0.0, 0.0, -0.001745)
ob_tetra_tetras_65.scale = (0.9155, 0.9202, 0.926)
ob_tetra_tetras_65.lineart.crease_threshold = 0.0
ob_lamp.location = (144.4, 70.23, 104.5)
ob_lamp.rotation_euler = (0.9254, -0.09811, 2.073)
ob_lamp.lock_rotations_4d = False
ob_lamp.empty_display_type = 'ARROWS'
ob_lamp.color = (0.0, 0.0, 0.0, 0.0)
ob_lamp.lineart.crease_threshold = 0.0
ob_camera.location = (282.4, -81.65, 159.0)
ob_camera.rotation_euler = (1.158, 9.637e-08, 1.298)
ob_camera.scale = (1.0, 1.0, 1.0)
ob_camera.lock_rotations_4d = False
ob_camera.empty_display_type = 'ARROWS'
ob_camera.color = (0.0, 0.0, 0.0, 0.0)
ob_camera.hide_viewport = True
ob_camera.display_type = 'WIRE'
ob_camera.lineart.crease_threshold = 0.0

# ---- collection membership
col_collection_1.objects.link(ob_plane)
col_collection_1.objects.link(ob_tetra_tetras_65)
col_collection_1.objects.link(ob_lamp)
col_collection_1.objects.link(ob_camera)

# ---- scene / render settings (as saved in the file)
scene.camera = ob_camera
scene.frame_start = 1; scene.frame_end = 250; scene.frame_set(3)
scene.render.engine = 'CYCLES'
scene.render.image_settings.compression = 0
scene.render.dither_intensity = 0.0
scene.cycles.use_denoising = False
scene.cycles.samples = 576
scene.cycles.sampling_pattern = 'TABULATED_SOBOL'
scene.cycles.light_sampling_threshold = 0.0
scene.cycles.use_adaptive_sampling = False
scene.cycles.use_light_tree = False
scene.cycles.blur_glossy = 0.0
scene.cycles.sample_clamp_indirect = 0.0
scene.view_settings.view_transform = 'Standard'
scene.unit_settings.scale_length = 0.001
bpy.context.view_layer.update()

